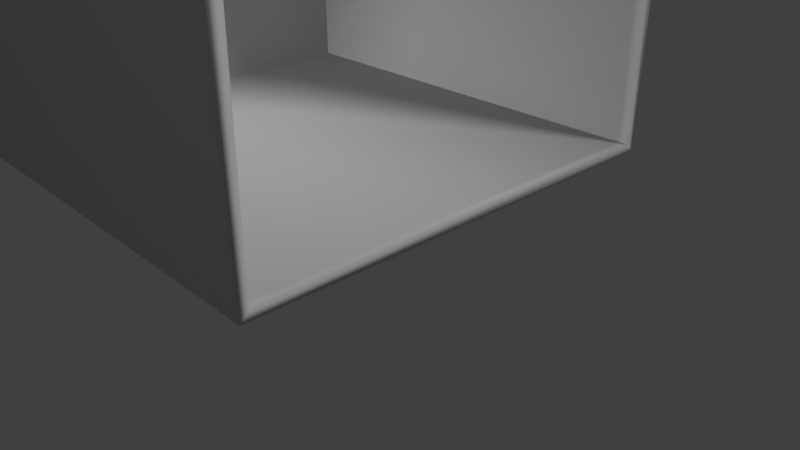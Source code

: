# Source: GothicChurch.blend  (saved by Blender 2.79.0; exported with 4.5.12 LTS)
import bpy
from mathutils import Matrix  # noqa: F401  (used for matrix-valued properties, if any)

bpy.ops.wm.read_factory_settings(use_empty=True)
scene = bpy.context.scene
scene.name = 'Scene'

# ---- collections
col_collection_1 = bpy.data.collections.new('Collection 1'); scene.collection.children.link(col_collection_1)
col_collection_2 = bpy.data.collections.new('Collection 2'); scene.collection.children.link(col_collection_2)
col_collection_2.hide_render = True
col_collection_2.hide_viewport = True

# ---- world
world_world = bpy.data.worlds.new('World'); scene.world = world_world
world_world.color = (0.05088, 0.05088, 0.05088)
world_world.use_sun_shadow = False
world_world.sun_shadow_jitter_overblur = 0.0
world_world.cycles.sampling_method = 'MANUAL'

# ---- cameras
cam_camera = bpy.data.cameras.new('Camera')
cam_camera.clip_end = 100.0
cam_camera.lens = 35.0
cam_camera.sensor_width = 32.0
cam_camera.sensor_height = 18.0
cam_camera.ortho_scale = 7.314
cam_camera.dof.focus_distance = 0.0
cam_camera.dof.aperture_fstop = 128.0

# ---- lights
light_lamp = bpy.data.lights.new('Lamp', 'SUN')
light_lamp.transmission_factor = 0.0
light_lamp.cutoff_distance = 30.0
light_lamp.angle = 0.1993
light_lamp.energy = 1.0
light_lamp.shadow_buffer_clip_start = 1.001
light_lamp.shadow_soft_size = 0.1
light_lamp.shadow_cascade_max_distance = 1000.0

# ---- meshes
me_church_vault_8x8_002 = bpy.data.meshes.new('Church_Vault_8x8.002')
me_church_vault_8x8_002.from_pydata([(4.768e-07, -3.999, 15.99), (4.768e-07, -0.2006, 9.154), (4.768e-07, -1.191, 12.31), (4.768e-07, -1.905, 13.51), (4.768e-07, -2.522, 14.34), (4.768e-07, -2.955, 14.89), (4.768e-07, -3.261, 15.29), (4.768e-07, -3.564, 15.65), (4.768e-07, -3.872, 15.95), (4.768e-07, -0.5843, 10.72), (2.384e-07, -4.001, 15.99), (4.768e-07, -7.799, 9.154), (4.768e-07, -6.809, 12.31), (4.768e-07, -6.095, 13.51), (4.768e-07, -5.478, 14.34), (4.768e-07, -5.045, 14.89), (4.768e-07, -4.739, 15.29), (2.384e-07, -4.436, 15.65), (2.384e-07, -4.128, 15.95), (4.768e-07, -7.416, 10.72), (-8.0, -3.999, 15.99), (-8.0, -0.2006, 9.154), (-8.0, -1.191, 12.31), (-8.0, -1.905, 13.51), (-8.0, -2.522, 14.34), (-8.0, -2.955, 14.89), (-8.0, -3.261, 15.29), (-8.0, -3.564, 15.65), (-8.0, -3.872, 15.95), (-8.0, -0.5843, 10.72), (-8.0, -4.001, 15.99), (-8.0, -7.799, 9.154), (-8.0, -6.809, 12.31), (-8.0, -6.095, 13.51), (-8.0, -5.478, 14.34), (-8.0, -5.045, 14.89), (-8.0, -4.739, 15.29), (-8.0, -4.436, 15.65), (-8.0, -4.128, 15.95), (-8.0, -7.416, 10.72), (-6.095, -1.905, 13.51), (-7.416, -0.5843, 10.72), (-7.416, -7.416, 10.72), (-7.799, -0.2006, 9.154), (-7.799, -7.799, 9.154), (-5.045, -2.955, 14.89), (-5.045, -5.045, 14.89), (-4.436, -3.564, 15.65), (-4.436, -4.436, 15.65), (-4.739, -3.261, 15.29), (-4.739, -4.739, 15.29), (-3.999, -3.999, 15.99), (-3.999, -4.001, 15.99), (-3.872, -3.872, 15.95), (-3.872, -4.128, 15.95), (-4.001, -3.999, 15.99), (-4.001, -4.001, 15.99), (-4.128, -3.872, 15.95), (-4.128, -4.128, 15.95), (-3.564, -4.436, 15.65), (-3.261, -3.261, 15.29), (-2.955, -2.955, 14.89), (-2.955, -5.045, 14.89), (-1.905, -1.905, 13.51), (-2.522, -2.522, 14.34), (-0.5843, -0.5843, 10.72), (-0.5843, -7.416, 10.72), (-1.191, -1.191, 12.31), (-1.191, -6.809, 12.31), (-0.2006, -0.2006, 9.154), (-0.2006, -7.799, 9.154), (-4.001, 9.537e-07, 15.99), (-7.799, 7.153e-07, 9.154), (-6.809, 7.153e-07, 12.31), (-6.095, 9.537e-07, 13.51), (-5.478, 9.537e-07, 14.34), (-5.045, 9.537e-07, 14.89), (-4.739, 9.537e-07, 15.29), (-4.436, 9.537e-07, 15.65), (-4.128, 9.537e-07, 15.95), (-7.416, 7.153e-07, 10.72), (-3.999, 9.537e-07, 15.99), (-0.2006, 9.537e-07, 9.154), (-1.191, 9.537e-07, 12.31), (-1.905, 9.537e-07, 13.51), (-2.522, 9.537e-07, 14.34), (-2.955, 9.537e-07, 14.89), (-3.261, 9.537e-07, 15.29), (-3.564, 9.537e-07, 15.65), (-3.872, 9.537e-07, 15.95), (-0.5843, 9.537e-07, 10.72), (-4.001, -8.0, 15.99), (-7.799, -8.0, 9.154), (-6.809, -8.0, 12.31), (-6.095, -8.0, 13.51), (-5.478, -8.0, 14.34), (-5.045, -8.0, 14.89), (-4.739, -8.0, 15.29), (-4.436, -8.0, 15.65), (-4.128, -8.0, 15.95), (-7.416, -8.0, 10.72), (-3.999, -8.0, 15.99), (-0.2006, -8.0, 9.154), (-1.191, -8.0, 12.31), (-1.905, -8.0, 13.51), (-2.522, -8.0, 14.34), (-2.955, -8.0, 14.89), (-3.261, -8.0, 15.29), (-3.564, -8.0, 15.65), (-3.872, -8.0, 15.95), (-0.5843, -8.0, 10.72), (-6.095, -6.095, 13.51), (-1.905, -6.095, 13.51), (-6.809, -6.809, 12.31), (-5.478, -5.478, 14.34), (-2.522, -5.478, 14.34), (-3.261, -4.739, 15.29), (-3.564, -3.564, 15.65), (-5.478, -2.522, 14.34), (-6.809, -1.191, 12.31), (0.0, 9.537e-07, -0.2), (0.0, -8.0, -0.2), (-8.0, -8.0, -0.2), (-8.0, 9.537e-07, -0.2), (0.0, 9.537e-07, 8.0), (0.0, -8.0, 8.0), (-8.0, -8.0, 8.0), (-8.0, 9.537e-07, 8.0), (0.2, 9.537e-07, -0.2), (0.2, -8.0, -0.2), (0.2, 9.537e-07, 8.0), (0.2, -8.0, 8.0), (4.768e-07, -4.066, 15.81), (4.768e-07, -0.3963, 9.113), (4.768e-07, -1.371, 12.22), (4.768e-07, -2.071, 13.39), (4.768e-07, -2.681, 14.21), (4.768e-07, -3.114, 14.77), (4.768e-07, -3.417, 15.17), (4.768e-07, -3.71, 15.52), (4.768e-07, -3.977, 15.78), (4.768e-07, -0.7752, 10.66), (2.384e-07, -3.934, 15.81), (4.768e-07, -7.604, 9.113), (4.768e-07, -6.629, 12.22), (4.768e-07, -5.929, 13.39), (4.768e-07, -5.319, 14.21), (4.768e-07, -4.886, 14.77), (4.768e-07, -4.583, 15.17), (2.384e-07, -4.29, 15.52), (2.384e-07, -4.023, 15.78), (4.768e-07, -7.225, 10.66), (-7.826, -4.032, 15.9), (-7.86, -0.3404, 9.125), (-7.862, -1.322, 12.25), (-7.861, -2.024, 13.43), (-7.859, -2.635, 14.25), (-7.859, -3.067, 14.8), (-7.86, -3.372, 15.2), (-7.861, -3.669, 15.56), (-7.867, -3.951, 15.82), (-7.861, -0.7219, 10.68), (-7.826, -3.968, 15.9), (-7.86, -7.66, 9.125), (-7.862, -6.678, 12.25), (-7.861, -5.976, 13.43), (-7.859, -5.365, 14.25), (-7.859, -4.933, 14.8), (-7.86, -4.628, 15.2), (-7.861, -4.331, 15.56), (-7.867, -4.049, 15.82), (-7.861, -7.278, 10.68), (-5.994, -2.006, 13.37), (-7.287, -0.7128, 10.64), (-7.287, -7.287, 10.64), (-7.664, -0.3359, 9.096), (-7.664, -7.664, 9.096), (-4.949, -3.051, 14.74), (-4.949, -4.949, 14.74), (-4.353, -3.647, 15.49), (-4.353, -4.353, 15.49), (-4.646, -3.354, 15.14), (-4.646, -4.646, 15.14), (-4.034, -4.034, 15.8), (-4.034, -3.966, 15.8), (-3.919, -3.919, 15.76), (-3.919, -4.081, 15.76), (-3.966, -4.034, 15.8), (-3.966, -3.966, 15.8), (-4.081, -3.919, 15.76), (-4.081, -4.081, 15.76), (-3.647, -4.353, 15.49), (-3.354, -3.354, 15.14), (-3.051, -3.051, 14.74), (-3.051, -4.949, 14.74), (-2.006, -2.006, 13.37), (-2.618, -2.618, 14.19), (-0.7129, -0.7128, 10.64), (-0.7128, -7.287, 10.64), (-1.306, -1.306, 12.19), (-1.306, -6.694, 12.19), (-0.3359, -0.3359, 9.096), (-0.3359, -7.664, 9.096), (-3.968, -0.1744, 15.9), (-7.66, -0.1399, 9.125), (-6.678, -0.1376, 12.25), (-5.976, -0.1392, 13.43), (-5.365, -0.1408, 14.25), (-4.933, -0.141, 14.8), (-4.628, -0.1403, 15.2), (-4.331, -0.139, 15.56), (-4.049, -0.1327, 15.82), (-7.278, -0.1387, 10.68), (-4.032, -0.1744, 15.9), (-0.3404, -0.1399, 9.125), (-1.322, -0.1376, 12.25), (-2.024, -0.1392, 13.43), (-2.635, -0.1408, 14.25), (-3.067, -0.141, 14.8), (-3.372, -0.1403, 15.2), (-3.669, -0.139, 15.56), (-3.951, -0.1327, 15.82), (-0.7219, -0.1387, 10.68), (-3.968, -7.826, 15.9), (-7.66, -7.86, 9.125), (-6.678, -7.862, 12.25), (-5.976, -7.861, 13.43), (-5.365, -7.859, 14.25), (-4.933, -7.859, 14.8), (-4.628, -7.86, 15.2), (-4.331, -7.861, 15.56), (-4.049, -7.867, 15.82), (-7.278, -7.861, 10.68), (-4.032, -7.826, 15.9), (-0.3404, -7.86, 9.125), (-1.322, -7.862, 12.25), (-2.024, -7.861, 13.43), (-2.635, -7.859, 14.25), (-3.067, -7.859, 14.8), (-3.372, -7.86, 15.2), (-3.669, -7.861, 15.56), (-3.951, -7.867, 15.82), (-0.7219, -7.861, 10.68), (-5.994, -5.994, 13.37), (-2.006, -5.994, 13.37), (-6.694, -6.694, 12.19), (-5.382, -5.382, 14.19), (-2.618, -5.382, 14.19), (-3.354, -4.646, 15.14), (-3.647, -3.647, 15.49), (-5.382, -2.618, 14.19), (-6.694, -1.306, 12.19), (0.0, -0.1414, -0.05858), (0.0, -7.859, -0.05858), (-7.885, -7.885, -0.08453), (-7.885, -0.1155, -0.08453), (-0.007093, -0.1999, 7.998), (-0.007093, -7.8, 7.998), (-7.859, -7.859, 7.997), (-7.859, -0.1414, 7.997), (0.2, -0.1414, -0.05858), (0.2, -7.859, -0.05858), (0.2, -0.2, 8.0), (0.2, -7.8, 8.0)], [(0, 10), (132, 142)], [(12, 13, 112, 68), (4, 64, 61, 5), (13, 14, 115, 112), (5, 61, 60, 6), (14, 15, 62, 115), (6, 60, 117, 7), (8, 53, 51, 0), (15, 16, 116, 62), (7, 117, 53, 8), (16, 17, 59, 116), (1, 69, 65, 9), (9, 65, 67, 2), (17, 18, 54, 59), (18, 10, 52, 54), (2, 67, 63, 3), (11, 19, 66, 70), (19, 12, 68, 66), (3, 63, 64, 4), (48, 58, 38, 37), (41, 29, 22, 119), (45, 25, 26, 49), (43, 21, 29, 41), (49, 26, 27, 47), (50, 48, 37, 36), (46, 50, 36, 35), (114, 46, 35, 34), (127, 21, 43), (69, 1, 124), (58, 56, 30, 38), (42, 113, 32, 39), (113, 111, 33, 32), (111, 114, 34, 33), (44, 42, 39, 31), (47, 27, 28, 57), (118, 24, 25, 45), (57, 28, 20, 55), (40, 23, 24, 118), (126, 44, 31), (70, 125, 11), (119, 22, 23, 40), (83, 84, 63, 67), (75, 118, 45, 76), (84, 85, 64, 63), (76, 45, 49, 77), (85, 86, 61, 64), (77, 49, 47, 78), (79, 57, 55, 71), (86, 87, 60, 61), (78, 47, 57, 79), (87, 88, 117, 60), (72, 43, 41, 80), (80, 41, 119, 73), (88, 89, 53, 117), (89, 81, 51, 53), (73, 119, 40, 74), (82, 90, 65, 69), (90, 83, 67, 65), (74, 40, 118, 75), (59, 54, 109, 108), (42, 100, 93, 113), (46, 96, 97, 50), (44, 92, 100, 42), (50, 97, 98, 48), (116, 59, 108, 107), (62, 116, 107, 106), (115, 62, 106, 105), (126, 92, 44), (43, 72, 127), (54, 52, 101, 109), (66, 68, 103, 110), (68, 112, 104, 103), (112, 115, 105, 104), (70, 66, 110, 102), (48, 98, 99, 58), (114, 95, 96, 46), (58, 99, 91, 56), (111, 94, 95, 114), (125, 70, 102), (69, 124, 82), (113, 93, 94, 111), (121, 125, 126, 122), (123, 127, 124, 120), (122, 126, 127, 123), (91, 99, 98, 97, 96, 95, 94, 93, 100, 92, 126, 125, 102, 110, 103, 104, 105, 106, 107, 108, 109, 101), (120, 121, 122, 123), (71, 81, 89, 88, 87, 86, 85, 84, 83, 90, 82, 124, 127, 72, 80, 73, 74, 75, 76, 77, 78, 79), (20, 28, 27, 26, 25, 24, 23, 22, 29, 21, 127, 126, 31, 39, 32, 33, 34, 35, 36, 37, 38, 30), (120, 124, 130, 128), (125, 121, 129, 131), (121, 120, 128, 129), (144, 200, 244, 145), (136, 137, 193, 196), (145, 244, 247, 146), (137, 138, 192, 193), (146, 247, 194, 147), (138, 139, 249, 192), (140, 132, 183, 185), (147, 194, 248, 148), (139, 140, 185, 249), (148, 248, 191, 149), (133, 141, 197, 201), (141, 134, 199, 197), (149, 191, 186, 150), (150, 186, 184, 142), (134, 135, 195, 199), (143, 202, 198, 151), (151, 198, 200, 144), (135, 136, 196, 195), (180, 169, 170, 190), (173, 251, 154, 161), (177, 181, 158, 157), (175, 173, 161, 153), (181, 179, 159, 158), (182, 168, 169, 180), (178, 167, 168, 182), (246, 166, 167, 178), (259, 175, 153), (201, 256, 133), (190, 170, 162, 188), (174, 171, 164, 245), (245, 164, 165, 243), (243, 165, 166, 246), (176, 163, 171, 174), (179, 189, 160, 159), (250, 177, 157, 156), (189, 187, 152, 160), (172, 250, 156, 155), (258, 163, 176), (202, 143, 257), (251, 172, 155, 154), (215, 199, 195, 216), (207, 208, 177, 250), (216, 195, 196, 217), (208, 209, 181, 177), (217, 196, 193, 218), (209, 210, 179, 181), (211, 203, 187, 189), (218, 193, 192, 219), (210, 211, 189, 179), (219, 192, 249, 220), (204, 212, 173, 175), (212, 205, 251, 173), (220, 249, 185, 221), (221, 185, 183, 213), (205, 206, 172, 251), (214, 201, 197, 222), (222, 197, 199, 215), (206, 207, 250, 172), (191, 240, 241, 186), (174, 245, 225, 232), (178, 182, 229, 228), (176, 174, 232, 224), (182, 180, 230, 229), (248, 239, 240, 191), (194, 238, 239, 248), (247, 237, 238, 194), (258, 176, 224), (175, 259, 204), (186, 241, 233, 184), (198, 242, 235, 200), (200, 235, 236, 244), (244, 236, 237, 247), (202, 234, 242, 198), (180, 190, 231, 230), (246, 178, 228, 227), (190, 188, 223, 231), (243, 246, 227, 226), (257, 234, 202), (201, 214, 256), (245, 243, 226, 225), (253, 254, 258, 257), (255, 252, 256, 259), (254, 255, 259, 258), (223, 233, 241, 240, 239, 238, 237, 236, 235, 242, 234, 257, 258, 224, 232, 225, 226, 227, 228, 229, 230, 231), (252, 255, 254, 253), (203, 211, 210, 209, 208, 207, 206, 205, 212, 204, 259, 256, 214, 222, 215, 216, 217, 218, 219, 220, 221, 213), (152, 162, 170, 169, 168, 167, 166, 165, 164, 171, 163, 258, 259, 153, 161, 154, 155, 156, 157, 158, 159, 160), (252, 260, 262, 256), (257, 263, 261, 253), (253, 261, 260, 252), (8, 0, 132, 140), (9, 2, 134, 141), (2, 3, 135, 134), (3, 4, 136, 135), (4, 5, 137, 136), (5, 6, 138, 137), (6, 7, 139, 138), (7, 8, 140, 139), (1, 9, 141, 133), (10, 18, 150, 142), (12, 19, 151, 144), (13, 12, 144, 145), (14, 13, 145, 146), (15, 14, 146, 147), (16, 15, 147, 148), (17, 16, 148, 149), (18, 17, 149, 150), (19, 11, 143, 151), (55, 20, 152, 187), (30, 56, 188, 162), (52, 10, 142, 184), (0, 51, 183, 132), (91, 101, 233, 223), (56, 91, 223, 188), (101, 52, 184, 233), (51, 81, 213, 183), (71, 55, 187, 203), (11, 125, 257, 143), (124, 1, 133, 256), (81, 71, 203, 213), (20, 30, 162, 152), (129, 128, 260, 261), (131, 129, 261, 263), (128, 130, 262, 260), (130, 124, 256, 262), (125, 131, 263, 257)])
me_church_vault_8x8_002.polygons.foreach_set('use_smooth', [True] * 216)
me_church_vault_8x8_002.use_remesh_preserve_volume = False
me_church_vault_8x8_002.use_remesh_preserve_attributes = False
me_church_vault_8x8_002.use_mirror_vertex_groups = False
me_church_vault_8x8_002.update()
me_church_floor_4x4x0_2 = bpy.data.meshes.new('Church_Floor_4x4x0,2')
me_church_floor_4x4x0_2.from_pydata([], [], [])
me_church_floor_4x4x0_2.update()
me_church_floor_2x4x0_2 = bpy.data.meshes.new('Church_Floor_2x4x0,2')
me_church_floor_2x4x0_2.from_pydata([], [], [])
me_church_floor_2x4x0_2.update()
me_church_door_4x4x0_2 = bpy.data.meshes.new('Church_Door_4x4x0,2')
me_church_door_4x4x0_2.from_pydata([], [], [])
me_church_door_4x4x0_2.update()
me_church_window_4x4x0_2 = bpy.data.meshes.new('Church_Window_4x4x0,2')
me_church_window_4x4x0_2.from_pydata([], [], [])
me_church_window_4x4x0_2.update()
me_church_wall_4x4x0_2 = bpy.data.meshes.new('Church_Wall_4x4x0,2')
me_church_wall_4x4x0_2.from_pydata([], [], [])
me_church_wall_4x4x0_2.update()
me_church_vault_8x8 = bpy.data.meshes.new('Church_Vault_8x8')
me_church_vault_8x8.from_pydata([], [], [])
me_church_vault_8x8.update()
me_church_floor_1x4x0_2 = bpy.data.meshes.new('Church_Floor_1x4x0,2')
me_church_floor_1x4x0_2.from_pydata([], [], [])
me_church_floor_1x4x0_2.update()
me_church_floor_2x2x0_2 = bpy.data.meshes.new('Church_Floor_2x2x0,2')
me_church_floor_2x2x0_2.from_pydata([], [], [])
me_church_floor_2x2x0_2.update()

# ---- objects
ob_church = bpy.data.objects.new('Church', None)
ob_chancel = bpy.data.objects.new('Chancel', None)
ob_church_vault_8x8_proxy_009 = bpy.data.objects.new('Church_Vault_8x8_proxy.009', me_church_vault_8x8_002)
ob_nave = bpy.data.objects.new('Nave', None)
ob_nave_walls = bpy.data.objects.new('Nave Walls', None)
ob_nave_ceilings = bpy.data.objects.new('Nave Ceilings', None)
ob_nave_floors = bpy.data.objects.new('Nave Floors', None)
ob_church_floor_4x4x0_2_proxy_028 = bpy.data.objects.new('Church_Floor_4x4x0,2_proxy.028', me_church_floor_4x4x0_2)
ob_church_floor_4x4x0_2_proxy_027 = bpy.data.objects.new('Church_Floor_4x4x0,2_proxy.027', me_church_floor_4x4x0_2)
ob_church_floor_4x4x0_2_proxy_026 = bpy.data.objects.new('Church_Floor_4x4x0,2_proxy.026', me_church_floor_4x4x0_2)
ob_church_floor_4x4x0_2_proxy_025 = bpy.data.objects.new('Church_Floor_4x4x0,2_proxy.025', me_church_floor_4x4x0_2)
ob_church_floor_4x4x0_2_proxy_024 = bpy.data.objects.new('Church_Floor_4x4x0,2_proxy.024', me_church_floor_4x4x0_2)
ob_church_floor_4x4x0_2_proxy_023 = bpy.data.objects.new('Church_Floor_4x4x0,2_proxy.023', me_church_floor_4x4x0_2)
ob_church_floor_4x4x0_2_proxy_022 = bpy.data.objects.new('Church_Floor_4x4x0,2_proxy.022', me_church_floor_4x4x0_2)
ob_church_floor_4x4x0_2_proxy_021 = bpy.data.objects.new('Church_Floor_4x4x0,2_proxy.021', me_church_floor_4x4x0_2)
ob_church_floor_4x4x0_2_proxy_020 = bpy.data.objects.new('Church_Floor_4x4x0,2_proxy.020', me_church_floor_4x4x0_2)
ob_church_floor_4x4x0_2_proxy_019 = bpy.data.objects.new('Church_Floor_4x4x0,2_proxy.019', me_church_floor_4x4x0_2)
ob_church_floor_4x4x0_2_proxy_018 = bpy.data.objects.new('Church_Floor_4x4x0,2_proxy.018', me_church_floor_4x4x0_2)
ob_church_floor_4x4x0_2_proxy_017 = bpy.data.objects.new('Church_Floor_4x4x0,2_proxy.017', me_church_floor_4x4x0_2)
ob_aisles = bpy.data.objects.new('Aisles', None)
ob_west_aisle = bpy.data.objects.new('West Aisle', None)
ob_west_aisle_ceilings = bpy.data.objects.new('West Aisle Ceilings', None)
ob_church_floor_4x4x0_2_proxy_051 = bpy.data.objects.new('Church_Floor_4x4x0,2_proxy.051', me_church_floor_4x4x0_2)
ob_church_floor_4x4x0_2_proxy_050 = bpy.data.objects.new('Church_Floor_4x4x0,2_proxy.050', me_church_floor_4x4x0_2)
ob_church_floor_4x4x0_2_proxy_049 = bpy.data.objects.new('Church_Floor_4x4x0,2_proxy.049', me_church_floor_4x4x0_2)
ob_church_floor_4x4x0_2_proxy_048 = bpy.data.objects.new('Church_Floor_4x4x0,2_proxy.048', me_church_floor_4x4x0_2)
ob_church_floor_4x4x0_2_proxy_047 = bpy.data.objects.new('Church_Floor_4x4x0,2_proxy.047', me_church_floor_4x4x0_2)
ob_church_floor_4x4x0_2_proxy_046 = bpy.data.objects.new('Church_Floor_4x4x0,2_proxy.046', me_church_floor_4x4x0_2)
ob_west_aisle_floors = bpy.data.objects.new('West Aisle Floors', None)
ob_church_floor_2x4x0_2_proxy_029 = bpy.data.objects.new('Church_Floor_2x4x0,2_proxy.029', me_church_floor_2x4x0_2)
ob_church_floor_4x4x0_2_proxy_011 = bpy.data.objects.new('Church_Floor_4x4x0,2_proxy.011', me_church_floor_4x4x0_2)
ob_church_floor_4x4x0_2_proxy_010 = bpy.data.objects.new('Church_Floor_4x4x0,2_proxy.010', me_church_floor_4x4x0_2)
ob_church_floor_4x4x0_2_proxy_009 = bpy.data.objects.new('Church_Floor_4x4x0,2_proxy.009', me_church_floor_4x4x0_2)
ob_church_floor_4x4x0_2_proxy_008 = bpy.data.objects.new('Church_Floor_4x4x0,2_proxy.008', me_church_floor_4x4x0_2)
ob_church_floor_4x4x0_2_proxy_007 = bpy.data.objects.new('Church_Floor_4x4x0,2_proxy.007', me_church_floor_4x4x0_2)
ob_church_floor_2x4x0_2_proxy_027 = bpy.data.objects.new('Church_Floor_2x4x0,2_proxy.027', me_church_floor_2x4x0_2)
ob_church_floor_4x4x0_2_proxy_005 = bpy.data.objects.new('Church_Floor_4x4x0,2_proxy.005', me_church_floor_4x4x0_2)
ob_west_aisle_walls = bpy.data.objects.new('West Aisle Walls', None)
ob_west_aisle_door_walls = bpy.data.objects.new('West Aisle Door Walls', None)
ob_church_door_4x4x0_2_proxy_004 = bpy.data.objects.new('Church_Door_4x4x0,2_proxy.004', me_church_door_4x4x0_2)
ob_west_aisle_window_walls = bpy.data.objects.new('West Aisle Window Walls', None)
ob_church_window_4x4x0_2_proxy_020 = bpy.data.objects.new('Church_Window_4x4x0,2_proxy.020', me_church_window_4x4x0_2)
ob_church_window_4x4x0_2_proxy_019 = bpy.data.objects.new('Church_Window_4x4x0,2_proxy.019', me_church_window_4x4x0_2)
ob_church_window_4x4x0_2_proxy_018 = bpy.data.objects.new('Church_Window_4x4x0,2_proxy.018', me_church_window_4x4x0_2)
ob_church_window_4x4x0_2_proxy_012 = bpy.data.objects.new('Church_Window_4x4x0,2_proxy.012', me_church_window_4x4x0_2)
ob_church_window_4x4x0_2_proxy_011 = bpy.data.objects.new('Church_Window_4x4x0,2_proxy.011', me_church_window_4x4x0_2)
ob_west_aisle_flat_walls = bpy.data.objects.new('West Aisle Flat Walls', None)
ob_church_wall_4x4x0_2_proxy_016 = bpy.data.objects.new('Church_Wall_4x4x0,2_proxy.016', me_church_wall_4x4x0_2)
ob_church_wall_4x4x0_2_proxy_033 = bpy.data.objects.new('Church_Wall_4x4x0,2_proxy.033', me_church_wall_4x4x0_2)
ob_church_wall_4x4x0_2_proxy_032 = bpy.data.objects.new('Church_Wall_4x4x0,2_proxy.032', me_church_wall_4x4x0_2)
ob_church_wall_4x4x0_2_proxy_031 = bpy.data.objects.new('Church_Wall_4x4x0,2_proxy.031', me_church_wall_4x4x0_2)
ob_church_wall_4x4x0_2_proxy_030 = bpy.data.objects.new('Church_Wall_4x4x0,2_proxy.030', me_church_wall_4x4x0_2)
ob_church_wall_4x4x0_2_proxy_017 = bpy.data.objects.new('Church_Wall_4x4x0,2_proxy.017', me_church_wall_4x4x0_2)
ob_church_floor_2x4x0_2_proxy_008 = bpy.data.objects.new('Church_Floor_2x4x0,2_proxy.008', me_church_floor_2x4x0_2)
ob_church_floor_2x4x0_2_proxy_007 = bpy.data.objects.new('Church_Floor_2x4x0,2_proxy.007', me_church_floor_2x4x0_2)
ob_church_floor_2x4x0_2_proxy_006 = bpy.data.objects.new('Church_Floor_2x4x0,2_proxy.006', me_church_floor_2x4x0_2)
ob_church_floor_2x4x0_2_proxy_002 = bpy.data.objects.new('Church_Floor_2x4x0,2_proxy.002', me_church_floor_2x4x0_2)
ob_church_floor_2x4x0_2_proxy_005 = bpy.data.objects.new('Church_Floor_2x4x0,2_proxy.005', me_church_floor_2x4x0_2)
ob_church_floor_2x4x0_2_proxy_004 = bpy.data.objects.new('Church_Floor_2x4x0,2_proxy.004', me_church_floor_2x4x0_2)
ob_church_floor_2x4x0_2_proxy_003 = bpy.data.objects.new('Church_Floor_2x4x0,2_proxy.003', me_church_floor_2x4x0_2)
ob_church_floor_2x4x0_2_proxy_001 = bpy.data.objects.new('Church_Floor_2x4x0,2_proxy.001', me_church_floor_2x4x0_2)
ob_west_aisle_corner_walls = bpy.data.objects.new('West Aisle Corner Walls', None)
ob_east_aisle = bpy.data.objects.new('East Aisle', None)
ob_east_aisle_ceilings = bpy.data.objects.new('East Aisle Ceilings', None)
ob_church_floor_4x4x0_2_proxy_045 = bpy.data.objects.new('Church_Floor_4x4x0,2_proxy.045', me_church_floor_4x4x0_2)
ob_church_floor_4x4x0_2_proxy_044 = bpy.data.objects.new('Church_Floor_4x4x0,2_proxy.044', me_church_floor_4x4x0_2)
ob_church_floor_4x4x0_2_proxy_043 = bpy.data.objects.new('Church_Floor_4x4x0,2_proxy.043', me_church_floor_4x4x0_2)
ob_church_floor_4x4x0_2_proxy_042 = bpy.data.objects.new('Church_Floor_4x4x0,2_proxy.042', me_church_floor_4x4x0_2)
ob_church_floor_4x4x0_2_proxy_041 = bpy.data.objects.new('Church_Floor_4x4x0,2_proxy.041', me_church_floor_4x4x0_2)
ob_church_floor_4x4x0_2_proxy_040 = bpy.data.objects.new('Church_Floor_4x4x0,2_proxy.040', me_church_floor_4x4x0_2)
ob_east_aisle_floors = bpy.data.objects.new('East Aisle Floors', None)
ob_church_floor_4x4x0_2_proxy_016 = bpy.data.objects.new('Church_Floor_4x4x0,2_proxy.016', me_church_floor_4x4x0_2)
ob_church_floor_4x4x0_2_proxy_015 = bpy.data.objects.new('Church_Floor_4x4x0,2_proxy.015', me_church_floor_4x4x0_2)
ob_church_floor_4x4x0_2_proxy_014 = bpy.data.objects.new('Church_Floor_4x4x0,2_proxy.014', me_church_floor_4x4x0_2)
ob_church_floor_4x4x0_2_proxy_013 = bpy.data.objects.new('Church_Floor_4x4x0,2_proxy.013', me_church_floor_4x4x0_2)
ob_church_floor_4x4x0_2_proxy_012 = bpy.data.objects.new('Church_Floor_4x4x0,2_proxy.012', me_church_floor_4x4x0_2)
ob_church_floor_4x4x0_2_proxy_006 = bpy.data.objects.new('Church_Floor_4x4x0,2_proxy.006', me_church_floor_4x4x0_2)
ob_east_aisle_walls = bpy.data.objects.new('East Aisle Walls', None)
ob_east_aisle_door_walls = bpy.data.objects.new('East Aisle Door Walls', None)
ob_east_aisle_corner_walls = bpy.data.objects.new('East Aisle Corner Walls', None)
ob_east_aisle_window_walls = bpy.data.objects.new('East Aisle Window Walls', None)
ob_church_window_4x4x0_2_proxy_022 = bpy.data.objects.new('Church_Window_4x4x0,2_proxy.022', me_church_window_4x4x0_2)
ob_church_window_4x4x0_2_proxy_021 = bpy.data.objects.new('Church_Window_4x4x0,2_proxy.021', me_church_window_4x4x0_2)
ob_church_window_4x4x0_2_proxy_017 = bpy.data.objects.new('Church_Window_4x4x0,2_proxy.017', me_church_window_4x4x0_2)
ob_church_window_4x4x0_2_proxy_016 = bpy.data.objects.new('Church_Window_4x4x0,2_proxy.016', me_church_window_4x4x0_2)
ob_church_window_4x4x0_2_proxy_015 = bpy.data.objects.new('Church_Window_4x4x0,2_proxy.015', me_church_window_4x4x0_2)
ob_church_window_4x4x0_2_proxy_014 = bpy.data.objects.new('Church_Window_4x4x0,2_proxy.014', me_church_window_4x4x0_2)
ob_church_window_4x4x0_2_proxy_013 = bpy.data.objects.new('Church_Window_4x4x0,2_proxy.013', me_church_window_4x4x0_2)
ob_east_aisle_flat_walls = bpy.data.objects.new('East Aisle Flat Walls', None)
ob_church_wall_4x4x0_2_proxy_020 = bpy.data.objects.new('Church_Wall_4x4x0,2_proxy.020', me_church_wall_4x4x0_2)
ob_church_wall_4x4x0_2_proxy_019 = bpy.data.objects.new('Church_Wall_4x4x0,2_proxy.019', me_church_wall_4x4x0_2)
ob_church_wall_4x4x0_2_proxy_018 = bpy.data.objects.new('Church_Wall_4x4x0,2_proxy.018', me_church_wall_4x4x0_2)
ob_church_wall_4x4x0_2_proxy_015 = bpy.data.objects.new('Church_Wall_4x4x0,2_proxy.015', me_church_wall_4x4x0_2)
ob_church_wall_4x4x0_2_proxy_014 = bpy.data.objects.new('Church_Wall_4x4x0,2_proxy.014', me_church_wall_4x4x0_2)
ob_church_wall_4x4x0_2_proxy_013 = bpy.data.objects.new('Church_Wall_4x4x0,2_proxy.013', me_church_wall_4x4x0_2)
ob_church_wall_4x4x0_2_proxy_012 = bpy.data.objects.new('Church_Wall_4x4x0,2_proxy.012', me_church_wall_4x4x0_2)
ob_transept = bpy.data.objects.new('Transept', None)
ob_east_transept = bpy.data.objects.new('East Transept', None)
ob_east_transept_ceilings = bpy.data.objects.new('East Transept Ceilings', None)
ob_east_transept_floors = bpy.data.objects.new('East Transept Floors', None)
ob_church_floor_4x4x0_2_proxy_039 = bpy.data.objects.new('Church_Floor_4x4x0,2_proxy.039', me_church_floor_4x4x0_2)
ob_church_floor_4x4x0_2_proxy_038 = bpy.data.objects.new('Church_Floor_4x4x0,2_proxy.038', me_church_floor_4x4x0_2)
ob_church_floor_4x4x0_2_proxy_035 = bpy.data.objects.new('Church_Floor_4x4x0,2_proxy.035', me_church_floor_4x4x0_2)
ob_church_floor_4x4x0_2_proxy_034 = bpy.data.objects.new('Church_Floor_4x4x0,2_proxy.034', me_church_floor_4x4x0_2)
ob_church_floor_4x4x0_2_proxy_033 = bpy.data.objects.new('Church_Floor_4x4x0,2_proxy.033', me_church_floor_4x4x0_2)
ob_church_floor_4x4x0_2_proxy_029 = bpy.data.objects.new('Church_Floor_4x4x0,2_proxy.029', me_church_floor_4x4x0_2)
ob_east_transept_walls = bpy.data.objects.new('East Transept Walls', None)
ob_east_transept_corner_walls = bpy.data.objects.new('East Transept Corner Walls', None)
ob_east_transept_window_walls = bpy.data.objects.new('East Transept Window Walls', None)
ob_church_window_4x4x0_2_proxy_023 = bpy.data.objects.new('Church_Window_4x4x0,2_proxy.023', me_church_window_4x4x0_2)
ob_church_window_4x4x0_2_proxy_004 = bpy.data.objects.new('Church_Window_4x4x0,2_proxy.004', me_church_window_4x4x0_2)
ob_east_transept_door_walls = bpy.data.objects.new('East Transept Door Walls', None)
ob_east_transept_flat_walls = bpy.data.objects.new('East Transept Flat Walls', None)
ob_church_wall_4x4x0_2_proxy_011 = bpy.data.objects.new('Church_Wall_4x4x0,2_proxy.011', me_church_wall_4x4x0_2)
ob_church_wall_4x4x0_2_proxy_010 = bpy.data.objects.new('Church_Wall_4x4x0,2_proxy.010', me_church_wall_4x4x0_2)
ob_church_wall_4x4x0_2_proxy_009 = bpy.data.objects.new('Church_Wall_4x4x0,2_proxy.009', me_church_wall_4x4x0_2)
ob_church_wall_4x4x0_2_proxy_008 = bpy.data.objects.new('Church_Wall_4x4x0,2_proxy.008', me_church_wall_4x4x0_2)
ob_church_wall_4x4x0_2_proxy_007 = bpy.data.objects.new('Church_Wall_4x4x0,2_proxy.007', me_church_wall_4x4x0_2)
ob_church_wall_4x4x0_2_proxy_006 = bpy.data.objects.new('Church_Wall_4x4x0,2_proxy.006', me_church_wall_4x4x0_2)
ob_church_wall_4x4x0_2_proxy_005 = bpy.data.objects.new('Church_Wall_4x4x0,2_proxy.005', me_church_wall_4x4x0_2)
ob_church_wall_4x4x0_2_proxy_004 = bpy.data.objects.new('Church_Wall_4x4x0,2_proxy.004', me_church_wall_4x4x0_2)
ob_west_transept = bpy.data.objects.new('West Transept', None)
ob_west_transept_ceilings = bpy.data.objects.new('West Transept Ceilings', None)
ob_west_transept_floors = bpy.data.objects.new('West Transept Floors', None)
ob_church_floor_4x4x0_2_proxy_037 = bpy.data.objects.new('Church_Floor_4x4x0,2_proxy.037', me_church_floor_4x4x0_2)
ob_church_floor_4x4x0_2_proxy_036 = bpy.data.objects.new('Church_Floor_4x4x0,2_proxy.036', me_church_floor_4x4x0_2)
ob_church_floor_4x4x0_2_proxy_032 = bpy.data.objects.new('Church_Floor_4x4x0,2_proxy.032', me_church_floor_4x4x0_2)
ob_church_floor_4x4x0_2_proxy_031 = bpy.data.objects.new('Church_Floor_4x4x0,2_proxy.031', me_church_floor_4x4x0_2)
ob_church_floor_4x4x0_2_proxy_030 = bpy.data.objects.new('Church_Floor_4x4x0,2_proxy.030', me_church_floor_4x4x0_2)
ob_church_floor_4x4x0_2_proxy_002 = bpy.data.objects.new('Church_Floor_4x4x0,2_proxy.002', me_church_floor_4x4x0_2)
ob_west_transept_walls = bpy.data.objects.new('West Transept Walls', None)
ob_west_transept_corner_walls = bpy.data.objects.new('West Transept Corner Walls', None)
ob_west_transept_flat_walls = bpy.data.objects.new('West Transept Flat Walls', None)
ob_church_wall_4x4x0_2_proxy_029 = bpy.data.objects.new('Church_Wall_4x4x0,2_proxy.029', me_church_wall_4x4x0_2)
ob_church_wall_4x4x0_2_proxy_028 = bpy.data.objects.new('Church_Wall_4x4x0,2_proxy.028', me_church_wall_4x4x0_2)
ob_church_wall_4x4x0_2_proxy_027 = bpy.data.objects.new('Church_Wall_4x4x0,2_proxy.027', me_church_wall_4x4x0_2)
ob_church_wall_4x4x0_2_proxy_026 = bpy.data.objects.new('Church_Wall_4x4x0,2_proxy.026', me_church_wall_4x4x0_2)
ob_church_wall_4x4x0_2_proxy_025 = bpy.data.objects.new('Church_Wall_4x4x0,2_proxy.025', me_church_wall_4x4x0_2)
ob_church_wall_4x4x0_2_proxy_024 = bpy.data.objects.new('Church_Wall_4x4x0,2_proxy.024', me_church_wall_4x4x0_2)
ob_church_wall_4x4x0_2_proxy_023 = bpy.data.objects.new('Church_Wall_4x4x0,2_proxy.023', me_church_wall_4x4x0_2)
ob_church_wall_4x4x0_2_proxy_022 = bpy.data.objects.new('Church_Wall_4x4x0,2_proxy.022', me_church_wall_4x4x0_2)
ob_west_transept_window_walls = bpy.data.objects.new('West Transept Window Walls', None)
ob_church_window_4x4x0_2_proxy_009 = bpy.data.objects.new('Church_Window_4x4x0,2_proxy.009', me_church_window_4x4x0_2)
ob_church_window_4x4x0_2_proxy_002 = bpy.data.objects.new('Church_Window_4x4x0,2_proxy.002', me_church_window_4x4x0_2)
ob_west_transept_door_walls = bpy.data.objects.new('West Transept Door Walls', None)
ob_tower = bpy.data.objects.new('Tower', None)
ob_tower_vault = bpy.data.objects.new('Tower Vault', None)
ob_church_vault_8x8_proxy_001 = bpy.data.objects.new('Church_Vault_8x8_proxy.001', me_church_vault_8x8)
ob_tower_floors = bpy.data.objects.new('Tower Floors', None)
ob_tower_ceilings = bpy.data.objects.new('Tower Ceilings', None)
ob_tower_walls = bpy.data.objects.new('Tower Walls', None)
ob_tower_flat_walls = bpy.data.objects.new('Tower Flat Walls', None)
ob_church_wall_4x4x0_2_proxy_040 = bpy.data.objects.new('Church_Wall_4x4x0,2_proxy.040', me_church_wall_4x4x0_2)
ob_church_wall_4x4x0_2_proxy_039 = bpy.data.objects.new('Church_Wall_4x4x0,2_proxy.039', me_church_wall_4x4x0_2)
ob_church_wall_4x4x0_2_proxy_038 = bpy.data.objects.new('Church_Wall_4x4x0,2_proxy.038', me_church_wall_4x4x0_2)
ob_church_wall_4x4x0_2_proxy_037 = bpy.data.objects.new('Church_Wall_4x4x0,2_proxy.037', me_church_wall_4x4x0_2)
ob_church_wall_4x4x0_2_proxy_036 = bpy.data.objects.new('Church_Wall_4x4x0,2_proxy.036', me_church_wall_4x4x0_2)
ob_church_wall_4x4x0_2_proxy_035 = bpy.data.objects.new('Church_Wall_4x4x0,2_proxy.035', me_church_wall_4x4x0_2)
ob_church_wall_4x4x0_2_proxy_034 = bpy.data.objects.new('Church_Wall_4x4x0,2_proxy.034', me_church_wall_4x4x0_2)
ob_church_wall_4x4x0_2_proxy_001 = bpy.data.objects.new('Church_Wall_4x4x0,2_proxy.001', me_church_wall_4x4x0_2)
ob_tower_corner_walls = bpy.data.objects.new('Tower Corner Walls', None)
ob_church_corner_1x4x0_2_proxy_056 = bpy.data.objects.new('Church_Corner_1x4x0,2_proxy.056', me_church_floor_1x4x0_2)
ob_church_corner_1x4x0_2_proxy_055 = bpy.data.objects.new('Church_Corner_1x4x0,2_proxy.055', me_church_floor_1x4x0_2)
ob_church_corner_1x4x0_2_proxy_054 = bpy.data.objects.new('Church_Corner_1x4x0,2_proxy.054', me_church_floor_1x4x0_2)
ob_church_corner_1x4x0_2_proxy_053 = bpy.data.objects.new('Church_Corner_1x4x0,2_proxy.053', me_church_floor_1x4x0_2)
ob_church_corner_1x4x0_2_proxy_052 = bpy.data.objects.new('Church_Corner_1x4x0,2_proxy.052', me_church_floor_1x4x0_2)
ob_church_corner_1x4x0_2_proxy_051 = bpy.data.objects.new('Church_Corner_1x4x0,2_proxy.051', me_church_floor_1x4x0_2)
ob_church_corner_1x4x0_2_proxy_050 = bpy.data.objects.new('Church_Corner_1x4x0,2_proxy.050', me_church_floor_1x4x0_2)
ob_church_corner_1x4x0_2_proxy_049 = bpy.data.objects.new('Church_Corner_1x4x0,2_proxy.049', me_church_floor_1x4x0_2)
ob_church_corner_1x4x0_2_proxy_048 = bpy.data.objects.new('Church_Corner_1x4x0,2_proxy.048', me_church_floor_1x4x0_2)
ob_church_corner_1x4x0_2_proxy_047 = bpy.data.objects.new('Church_Corner_1x4x0,2_proxy.047', me_church_floor_1x4x0_2)
ob_church_corner_1x4x0_2_proxy_046 = bpy.data.objects.new('Church_Corner_1x4x0,2_proxy.046', me_church_floor_1x4x0_2)
ob_church_corner_1x4x0_2_proxy_045 = bpy.data.objects.new('Church_Corner_1x4x0,2_proxy.045', me_church_floor_1x4x0_2)
ob_church_corner_1x4x0_2_proxy_044 = bpy.data.objects.new('Church_Corner_1x4x0,2_proxy.044', me_church_floor_1x4x0_2)
ob_church_corner_1x4x0_2_proxy_043 = bpy.data.objects.new('Church_Corner_1x4x0,2_proxy.043', me_church_floor_1x4x0_2)
ob_church_corner_1x4x0_2_proxy_041 = bpy.data.objects.new('Church_Corner_1x4x0,2_proxy.041', me_church_floor_1x4x0_2)
ob_church_corner_1x4x0_2_proxy_036 = bpy.data.objects.new('Church_Corner_1x4x0,2_proxy.036', me_church_floor_1x4x0_2)
ob_church_corner_1x4x0_2_proxy_035 = bpy.data.objects.new('Church_Corner_1x4x0,2_proxy.035', me_church_floor_1x4x0_2)
ob_church_corner_1x4x0_2_proxy_034 = bpy.data.objects.new('Church_Corner_1x4x0,2_proxy.034', me_church_floor_1x4x0_2)
ob_church_corner_1x4x0_2_proxy_031 = bpy.data.objects.new('Church_Corner_1x4x0,2_proxy.031', me_church_floor_1x4x0_2)
ob_church_corner_1x4x0_2_proxy_030 = bpy.data.objects.new('Church_Corner_1x4x0,2_proxy.030', me_church_floor_1x4x0_2)
ob_church_corner_1x4x0_2_proxy_029 = bpy.data.objects.new('Church_Corner_1x4x0,2_proxy.029', me_church_floor_1x4x0_2)
ob_church_corner_1x4x0_2_proxy_028 = bpy.data.objects.new('Church_Corner_1x4x0,2_proxy.028', me_church_floor_1x4x0_2)
ob_church_corner_1x4x0_2_proxy_027 = bpy.data.objects.new('Church_Corner_1x4x0,2_proxy.027', me_church_floor_1x4x0_2)
ob_church_corner_1x4x0_2_proxy_024 = bpy.data.objects.new('Church_Corner_1x4x0,2_proxy.024', me_church_floor_1x4x0_2)
ob_church_corner_1x4x0_2_proxy_021 = bpy.data.objects.new('Church_Corner_1x4x0,2_proxy.021', me_church_floor_1x4x0_2)
ob_church_corner_1x4x0_2_proxy_020 = bpy.data.objects.new('Church_Corner_1x4x0,2_proxy.020', me_church_floor_1x4x0_2)
ob_church_corner_1x4x0_2_proxy_015 = bpy.data.objects.new('Church_Corner_1x4x0,2_proxy.015', me_church_floor_1x4x0_2)
ob_church_corner_1x4x0_2_proxy_014 = bpy.data.objects.new('Church_Corner_1x4x0,2_proxy.014', me_church_floor_1x4x0_2)
ob_church_corner_1x4x0_2_proxy_013 = bpy.data.objects.new('Church_Corner_1x4x0,2_proxy.013', me_church_floor_1x4x0_2)
ob_church_corner_1x4x0_2_proxy_012 = bpy.data.objects.new('Church_Corner_1x4x0,2_proxy.012', me_church_floor_1x4x0_2)
ob_church_corner_1x4x0_2_proxy_011 = bpy.data.objects.new('Church_Corner_1x4x0,2_proxy.011', me_church_floor_1x4x0_2)
ob_church_corner_1x4x0_2_proxy_010 = bpy.data.objects.new('Church_Corner_1x4x0,2_proxy.010', me_church_floor_1x4x0_2)
ob_church_corner_1x4x0_2_proxy_009 = bpy.data.objects.new('Church_Corner_1x4x0,2_proxy.009', me_church_floor_1x4x0_2)
ob_church_corner_1x4x0_2_proxy_008 = bpy.data.objects.new('Church_Corner_1x4x0,2_proxy.008', me_church_floor_1x4x0_2)
ob_church_corner_1x4x0_2_proxy_007 = bpy.data.objects.new('Church_Corner_1x4x0,2_proxy.007', me_church_floor_1x4x0_2)
ob_church_corner_1x4x0_2_proxy_006 = bpy.data.objects.new('Church_Corner_1x4x0,2_proxy.006', me_church_floor_1x4x0_2)
ob_church_corner_1x4x0_2_proxy_042 = bpy.data.objects.new('Church_Corner_1x4x0,2_proxy.042', me_church_floor_1x4x0_2)
ob_church_corner_1x4x0_2_proxy_040 = bpy.data.objects.new('Church_Corner_1x4x0,2_proxy.040', me_church_floor_1x4x0_2)
ob_church_corner_1x4x0_2_proxy_039 = bpy.data.objects.new('Church_Corner_1x4x0,2_proxy.039', me_church_floor_1x4x0_2)
ob_church_corner_1x4x0_2_proxy_038 = bpy.data.objects.new('Church_Corner_1x4x0,2_proxy.038', me_church_floor_1x4x0_2)
ob_church_corner_1x4x0_2_proxy_037 = bpy.data.objects.new('Church_Corner_1x4x0,2_proxy.037', me_church_floor_1x4x0_2)
ob_church_corner_1x4x0_2_proxy_033 = bpy.data.objects.new('Church_Corner_1x4x0,2_proxy.033', me_church_floor_1x4x0_2)
ob_church_corner_1x4x0_2_proxy_005 = bpy.data.objects.new('Church_Corner_1x4x0,2_proxy.005', me_church_floor_1x4x0_2)
ob_church_corner_1x4x0_2_proxy_032 = bpy.data.objects.new('Church_Corner_1x4x0,2_proxy.032', me_church_floor_1x4x0_2)
ob_church_corner_1x4x0_2_proxy_004 = bpy.data.objects.new('Church_Corner_1x4x0,2_proxy.004', me_church_floor_1x4x0_2)
ob_church_corner_1x4x0_2_proxy_003 = bpy.data.objects.new('Church_Corner_1x4x0,2_proxy.003', me_church_floor_1x4x0_2)
ob_church_corner_1x4x0_2_proxy_002 = bpy.data.objects.new('Church_Corner_1x4x0,2_proxy.002', me_church_floor_1x4x0_2)
ob_church_corner_1x4x0_2_proxy_001 = bpy.data.objects.new('Church_Corner_1x4x0,2_proxy.001', me_church_floor_1x4x0_2)
ob_tower_door_walls = bpy.data.objects.new('Tower Door Walls', None)
ob_tower_window_walls = bpy.data.objects.new('Tower Window Walls', None)
ob_entrance = bpy.data.objects.new('Entrance', None)
ob_entrance_floors = bpy.data.objects.new('Entrance Floors', None)
ob_church_floor_2x4x0_2_proxy_013 = bpy.data.objects.new('Church_Floor_2x4x0,2_proxy.013', me_church_floor_2x4x0_2)
ob_church_floor_2x2x0_2_proxy_004 = bpy.data.objects.new('Church_Floor_2x2x0,2_proxy.004', me_church_floor_2x2x0_2)
ob_church_floor_4x4x0_2_proxy_003 = bpy.data.objects.new('Church_Floor_4x4x0,2_proxy.003', me_church_floor_4x4x0_2)
ob_church_floor_2x4x0_2_proxy_011 = bpy.data.objects.new('Church_Floor_2x4x0,2_proxy.011', me_church_floor_2x4x0_2)
ob_entrance_ceilings = bpy.data.objects.new('Entrance Ceilings', None)
ob_church_floor_2x4x0_2_proxy_015 = bpy.data.objects.new('Church_Floor_2x4x0,2_proxy.015', me_church_floor_2x4x0_2)
ob_church_floor_4x4x0_2_proxy_004 = bpy.data.objects.new('Church_Floor_4x4x0,2_proxy.004', me_church_floor_4x4x0_2)
ob_church_floor_2x2x0_2_proxy_005 = bpy.data.objects.new('Church_Floor_2x2x0,2_proxy.005', me_church_floor_2x2x0_2)
ob_church_floor_2x4x0_2_proxy_014 = bpy.data.objects.new('Church_Floor_2x4x0,2_proxy.014', me_church_floor_2x4x0_2)
ob_entrance_walls = bpy.data.objects.new('Entrance Walls', None)
ob_entrance_door_walls = bpy.data.objects.new('Entrance Door Walls', None)
ob_church_door_4x4x0_2_proxy_003 = bpy.data.objects.new('Church_Door_4x4x0,2_proxy.003', me_church_door_4x4x0_2)
ob_entrance_flat_walls = bpy.data.objects.new('Entrance Flat Walls', None)
ob_church_wall_4x4x0_2_proxy_003 = bpy.data.objects.new('Church_Wall_4x4x0,2_proxy.003', me_church_wall_4x4x0_2)
ob_church_wall_4x4x0_2_proxy_021 = bpy.data.objects.new('Church_Wall_4x4x0,2_proxy.021', me_church_wall_4x4x0_2)
ob_church_wall_4x4x0_2_proxy_002 = bpy.data.objects.new('Church_Wall_4x4x0,2_proxy.002', me_church_wall_4x4x0_2)
ob_entrance_corner_walls = bpy.data.objects.new('Entrance Corner Walls', None)
ob_church_corner_1x4x0_2_proxy_025 = bpy.data.objects.new('Church_Corner_1x4x0,2_proxy.025', me_church_floor_1x4x0_2)
ob_church_corner_1x4x0_2_proxy_019 = bpy.data.objects.new('Church_Corner_1x4x0,2_proxy.019', me_church_floor_1x4x0_2)
ob_church_corner_1x4x0_2_proxy_026 = bpy.data.objects.new('Church_Corner_1x4x0,2_proxy.026', me_church_floor_1x4x0_2)
ob_church_corner_1x4x0_2_proxy_023 = bpy.data.objects.new('Church_Corner_1x4x0,2_proxy.023', me_church_floor_1x4x0_2)
ob_church_corner_1x4x0_2_proxy_022 = bpy.data.objects.new('Church_Corner_1x4x0,2_proxy.022', me_church_floor_1x4x0_2)
ob_church_corner_1x4x0_2_proxy_018 = bpy.data.objects.new('Church_Corner_1x4x0,2_proxy.018', me_church_floor_1x4x0_2)
ob_church_corner_1x4x0_2_proxy_017 = bpy.data.objects.new('Church_Corner_1x4x0,2_proxy.017', me_church_floor_1x4x0_2)
ob_church_corner_1x4x0_2_proxy_016 = bpy.data.objects.new('Church_Corner_1x4x0,2_proxy.016', me_church_floor_1x4x0_2)
ob_entrance_window_walls = bpy.data.objects.new('Entrance Window Walls', None)
ob_church_window_4x4x0_2_proxy_024 = bpy.data.objects.new('Church_Window_4x4x0,2_proxy.024', me_church_window_4x4x0_2)
ob_church_window_4x4x0_2_proxy_006 = bpy.data.objects.new('Church_Window_4x4x0,2_proxy.006', me_church_window_4x4x0_2)
ob_vault = bpy.data.objects.new('Vault', None)
ob_church_vault_8x8_proxy_007 = bpy.data.objects.new('Church_Vault_8x8_proxy.007', me_church_vault_8x8)
ob_church_vault_8x8_proxy_006 = bpy.data.objects.new('Church_Vault_8x8_proxy.006', me_church_vault_8x8)
ob_church_vault_8x8_proxy_005 = bpy.data.objects.new('Church_Vault_8x8_proxy.005', me_church_vault_8x8)
ob_church_vault_8x8_proxy_004 = bpy.data.objects.new('Church_Vault_8x8_proxy.004', me_church_vault_8x8)
ob_church_vault_8x8_proxy_003 = bpy.data.objects.new('Church_Vault_8x8_proxy.003', me_church_vault_8x8)
ob_church_vault_8x8_proxy_002 = bpy.data.objects.new('Church_Vault_8x8_proxy.002', me_church_vault_8x8)
ob_lamp = bpy.data.objects.new('Lamp', light_lamp)
ob_camera = bpy.data.objects.new('Camera', cam_camera)
ob_parts = bpy.data.objects.new('Parts', None)
ob_church_vault_8x8_proxy_008 = bpy.data.objects.new('Church_Vault_8x8_proxy.008', me_church_vault_8x8_002)
ob_church_window_4x4x0_2_proxy = bpy.data.objects.new('Church_Window_4x4x0,2_proxy', me_church_window_4x4x0_2)
ob_church_wall_4x4x0_2_proxy = bpy.data.objects.new('Church_Wall_4x4x0,2_proxy', me_church_wall_4x4x0_2)
ob_church_vault_8x8_proxy = bpy.data.objects.new('Church_Vault_8x8_proxy', me_church_vault_8x8)
ob_church_floor_4x4x0_2_proxy = bpy.data.objects.new('Church_Floor_4x4x0,2_proxy', me_church_floor_4x4x0_2)
ob_church_floor_2x4x0_2_proxy = bpy.data.objects.new('Church_Floor_2x4x0,2_proxy', me_church_floor_2x4x0_2)
ob_church_floor_2x2x0_2_proxy = bpy.data.objects.new('Church_Floor_2x2x0,2_proxy', me_church_floor_2x2x0_2)
ob_church_door_4x4x0_2_proxy = bpy.data.objects.new('Church_Door_4x4x0,2_proxy', me_church_door_4x4x0_2)
ob_church_corner_1x4x0_2_proxy = bpy.data.objects.new('Church_Corner_1x4x0,2_proxy', me_church_floor_1x4x0_2)

# ---- transforms, parenting, visibility, modifiers, constraints
ob_church.location = (0.0, 0.0, 0.0)
ob_church.empty_image_offset = (0.0, 0.0)
ob_church.lineart.crease_threshold = 0.0
ob_chancel.parent = ob_church
ob_chancel.location = (0.0, 0.0, 0.0)
ob_chancel.empty_image_offset = (0.0, 0.0)
ob_chancel.lineart.crease_threshold = 0.0
ob_church_vault_8x8_proxy_009.parent = ob_chancel
ob_church_vault_8x8_proxy_009.location = (-0.1869, 5.991, 0.0)
ob_church_vault_8x8_proxy_009.lineart.crease_threshold = 0.0
ob_nave.parent = ob_church
ob_nave.location = (0.0, 0.0, 0.0)
ob_nave.empty_image_offset = (0.0, 0.0)
ob_nave.lineart.crease_threshold = 0.0
ob_nave_walls.parent = ob_nave
ob_nave_walls.location = (0.0, 0.0, 0.0)
ob_nave_walls.empty_image_offset = (0.0, 0.0)
ob_nave_walls.lineart.crease_threshold = 0.0
ob_nave_ceilings.parent = ob_nave
ob_nave_ceilings.location = (0.0, 0.0, 0.0)
ob_nave_ceilings.empty_image_offset = (0.0, 0.0)
ob_nave_ceilings.lineart.crease_threshold = 0.0
ob_nave_floors.parent = ob_nave
ob_nave_floors.location = (0.0, 0.0, 0.0)
ob_nave_floors.empty_image_offset = (0.0, 0.0)
ob_nave_floors.lineart.crease_threshold = 0.0
ob_church_floor_4x4x0_2_proxy_028.parent = ob_nave_floors
ob_church_floor_4x4x0_2_proxy_028.location = (12.0, -2.0, 0.0)
ob_church_floor_4x4x0_2_proxy_028.lineart.crease_threshold = 0.0
ob_church_floor_4x4x0_2_proxy_027.parent = ob_nave_floors
ob_church_floor_4x4x0_2_proxy_027.location = (8.0, -2.0, 0.0)
ob_church_floor_4x4x0_2_proxy_027.lineart.crease_threshold = 0.0
ob_church_floor_4x4x0_2_proxy_026.parent = ob_nave_floors
ob_church_floor_4x4x0_2_proxy_026.location = (8.0, 2.0, 0.0)
ob_church_floor_4x4x0_2_proxy_026.lineart.crease_threshold = 0.0
ob_church_floor_4x4x0_2_proxy_025.parent = ob_nave_floors
ob_church_floor_4x4x0_2_proxy_025.location = (12.0, 2.0, 0.0)
ob_church_floor_4x4x0_2_proxy_025.lineart.crease_threshold = 0.0
ob_church_floor_4x4x0_2_proxy_024.parent = ob_nave_floors
ob_church_floor_4x4x0_2_proxy_024.location = (20.0, 2.0, 0.0)
ob_church_floor_4x4x0_2_proxy_024.lineart.crease_threshold = 0.0
ob_church_floor_4x4x0_2_proxy_023.parent = ob_nave_floors
ob_church_floor_4x4x0_2_proxy_023.location = (16.0, 2.0, 0.0)
ob_church_floor_4x4x0_2_proxy_023.lineart.crease_threshold = 0.0
ob_church_floor_4x4x0_2_proxy_022.parent = ob_nave_floors
ob_church_floor_4x4x0_2_proxy_022.location = (16.0, -2.0, 0.0)
ob_church_floor_4x4x0_2_proxy_022.lineart.crease_threshold = 0.0
ob_church_floor_4x4x0_2_proxy_021.parent = ob_nave_floors
ob_church_floor_4x4x0_2_proxy_021.location = (20.0, -2.0, 0.0)
ob_church_floor_4x4x0_2_proxy_021.lineart.crease_threshold = 0.0
ob_church_floor_4x4x0_2_proxy_020.parent = ob_nave_floors
ob_church_floor_4x4x0_2_proxy_020.location = (28.0, -2.0, 0.0)
ob_church_floor_4x4x0_2_proxy_020.lineart.crease_threshold = 0.0
ob_church_floor_4x4x0_2_proxy_019.parent = ob_nave_floors
ob_church_floor_4x4x0_2_proxy_019.location = (24.0, -2.0, 0.0)
ob_church_floor_4x4x0_2_proxy_019.lineart.crease_threshold = 0.0
ob_church_floor_4x4x0_2_proxy_018.parent = ob_nave_floors
ob_church_floor_4x4x0_2_proxy_018.location = (24.0, 2.0, 0.0)
ob_church_floor_4x4x0_2_proxy_018.lineart.crease_threshold = 0.0
ob_church_floor_4x4x0_2_proxy_017.parent = ob_nave_floors
ob_church_floor_4x4x0_2_proxy_017.location = (28.0, 2.0, 0.0)
ob_church_floor_4x4x0_2_proxy_017.lineart.crease_threshold = 0.0
ob_aisles.parent = ob_church
ob_aisles.location = (0.0, 0.0, 0.0)
ob_aisles.empty_image_offset = (0.0, 0.0)
ob_aisles.lineart.crease_threshold = 0.0
ob_west_aisle.parent = ob_aisles
ob_west_aisle.location = (0.0, 0.0, 0.0)
ob_west_aisle.empty_image_offset = (0.0, 0.0)
ob_west_aisle.lineart.crease_threshold = 0.0
ob_west_aisle_ceilings.parent = ob_west_aisle
ob_west_aisle_ceilings.location = (0.0, 0.0, 0.0)
ob_west_aisle_ceilings.empty_image_offset = (0.0, 0.0)
ob_west_aisle_ceilings.lineart.crease_threshold = 0.0
ob_church_floor_4x4x0_2_proxy_051.parent = ob_west_aisle_ceilings
ob_church_floor_4x4x0_2_proxy_051.location = (8.0, 6.0, 8.2)
ob_church_floor_4x4x0_2_proxy_051.lineart.crease_threshold = 0.0
ob_church_floor_4x4x0_2_proxy_050.parent = ob_west_aisle_ceilings
ob_church_floor_4x4x0_2_proxy_050.location = (12.0, 6.0, 8.2)
ob_church_floor_4x4x0_2_proxy_050.lineart.crease_threshold = 0.0
ob_church_floor_4x4x0_2_proxy_049.parent = ob_west_aisle_ceilings
ob_church_floor_4x4x0_2_proxy_049.location = (20.0, 6.0, 8.2)
ob_church_floor_4x4x0_2_proxy_049.lineart.crease_threshold = 0.0
ob_church_floor_4x4x0_2_proxy_048.parent = ob_west_aisle_ceilings
ob_church_floor_4x4x0_2_proxy_048.location = (16.0, 6.0, 8.2)
ob_church_floor_4x4x0_2_proxy_048.lineart.crease_threshold = 0.0
ob_church_floor_4x4x0_2_proxy_047.parent = ob_west_aisle_ceilings
ob_church_floor_4x4x0_2_proxy_047.location = (24.0, 6.0, 8.2)
ob_church_floor_4x4x0_2_proxy_047.lineart.crease_threshold = 0.0
ob_church_floor_4x4x0_2_proxy_046.parent = ob_west_aisle_ceilings
ob_church_floor_4x4x0_2_proxy_046.location = (28.0, 6.0, 8.2)
ob_church_floor_4x4x0_2_proxy_046.lineart.crease_threshold = 0.0
ob_west_aisle_floors.parent = ob_west_aisle
ob_west_aisle_floors.location = (0.0, 0.0, 0.0)
ob_west_aisle_floors.empty_image_offset = (0.0, 0.0)
ob_west_aisle_floors.lineart.crease_threshold = 0.0
ob_church_floor_2x4x0_2_proxy_029.parent = ob_west_aisle_floors
ob_church_floor_2x4x0_2_proxy_029.location = (24.0, 10.0, 0.0)
ob_church_floor_2x4x0_2_proxy_029.rotation_euler = (0.0, -0.0, 1.571)
ob_church_floor_2x4x0_2_proxy_029.lineart.crease_threshold = 0.0
ob_church_floor_4x4x0_2_proxy_011.parent = ob_west_aisle_floors
ob_church_floor_4x4x0_2_proxy_011.location = (28.0, 6.0, 0.0)
ob_church_floor_4x4x0_2_proxy_011.lineart.crease_threshold = 0.0
ob_church_floor_4x4x0_2_proxy_010.parent = ob_west_aisle_floors
ob_church_floor_4x4x0_2_proxy_010.location = (24.0, 6.0, 0.0)
ob_church_floor_4x4x0_2_proxy_010.lineart.crease_threshold = 0.0
ob_church_floor_4x4x0_2_proxy_009.parent = ob_west_aisle_floors
ob_church_floor_4x4x0_2_proxy_009.location = (16.0, 6.0, 0.0)
ob_church_floor_4x4x0_2_proxy_009.lineart.crease_threshold = 0.0
ob_church_floor_4x4x0_2_proxy_008.parent = ob_west_aisle_floors
ob_church_floor_4x4x0_2_proxy_008.location = (20.0, 6.0, 0.0)
ob_church_floor_4x4x0_2_proxy_008.lineart.crease_threshold = 0.0
ob_church_floor_4x4x0_2_proxy_007.parent = ob_west_aisle_floors
ob_church_floor_4x4x0_2_proxy_007.location = (12.0, 6.0, 0.0)
ob_church_floor_4x4x0_2_proxy_007.lineart.crease_threshold = 0.0
ob_church_floor_2x4x0_2_proxy_027.parent = ob_west_aisle_floors
ob_church_floor_2x4x0_2_proxy_027.location = (20.0, 10.0, 0.0)
ob_church_floor_2x4x0_2_proxy_027.rotation_euler = (0.0, -0.0, 1.571)
ob_church_floor_2x4x0_2_proxy_027.lineart.crease_threshold = 0.0
ob_church_floor_4x4x0_2_proxy_005.parent = ob_west_aisle_floors
ob_church_floor_4x4x0_2_proxy_005.location = (8.0, 6.0, 0.0)
ob_church_floor_4x4x0_2_proxy_005.lineart.crease_threshold = 0.0
ob_west_aisle_walls.parent = ob_west_aisle
ob_west_aisle_walls.location = (0.0, 0.0, 0.0)
ob_west_aisle_walls.empty_image_offset = (0.0, 0.0)
ob_west_aisle_walls.lineart.crease_threshold = 0.0
ob_west_aisle_door_walls.parent = ob_west_aisle_walls
ob_west_aisle_door_walls.location = (0.0, 0.0, 0.0)
ob_west_aisle_door_walls.empty_image_offset = (0.0, 0.0)
ob_west_aisle_door_walls.lineart.crease_threshold = 0.0
ob_church_door_4x4x0_2_proxy_004.parent = ob_west_aisle_door_walls
ob_church_door_4x4x0_2_proxy_004.location = (22.0, 11.8, 0.0)
ob_church_door_4x4x0_2_proxy_004.rotation_euler = (0.0, -0.0, 1.571)
ob_church_door_4x4x0_2_proxy_004.lineart.crease_threshold = 0.0
ob_west_aisle_window_walls.parent = ob_west_aisle_walls
ob_west_aisle_window_walls.location = (0.0, 0.0, 0.0)
ob_west_aisle_window_walls.empty_image_offset = (0.0, 0.0)
ob_west_aisle_window_walls.lineart.crease_threshold = 0.0
ob_church_window_4x4x0_2_proxy_020.parent = ob_west_aisle_window_walls
ob_church_window_4x4x0_2_proxy_020.location = (16.0, 9.8, 0.0)
ob_church_window_4x4x0_2_proxy_020.rotation_euler = (0.0, -0.0, 1.571)
ob_church_window_4x4x0_2_proxy_020.lineart.crease_threshold = 0.0
ob_church_window_4x4x0_2_proxy_019.parent = ob_west_aisle_window_walls
ob_church_window_4x4x0_2_proxy_019.location = (32.0, 9.8, 0.0)
ob_church_window_4x4x0_2_proxy_019.rotation_euler = (0.0, -0.0, 1.571)
ob_church_window_4x4x0_2_proxy_019.lineart.crease_threshold = 0.0
ob_church_window_4x4x0_2_proxy_018.parent = ob_west_aisle_window_walls
ob_church_window_4x4x0_2_proxy_018.location = (31.8, 5.8, 0.0)
ob_church_window_4x4x0_2_proxy_018.lineart.crease_threshold = 0.0
ob_church_window_4x4x0_2_proxy_012.parent = ob_west_aisle_window_walls
ob_church_window_4x4x0_2_proxy_012.location = (12.0, 9.8, 0.0)
ob_church_window_4x4x0_2_proxy_012.rotation_euler = (0.0, -0.0, 1.571)
ob_church_window_4x4x0_2_proxy_012.lineart.crease_threshold = 0.0
ob_church_window_4x4x0_2_proxy_011.parent = ob_west_aisle_window_walls
ob_church_window_4x4x0_2_proxy_011.location = (28.0, 9.8, 0.0)
ob_church_window_4x4x0_2_proxy_011.rotation_euler = (0.0, -0.0, 1.571)
ob_church_window_4x4x0_2_proxy_011.lineart.crease_threshold = 0.0
ob_west_aisle_flat_walls.parent = ob_west_aisle_walls
ob_west_aisle_flat_walls.location = (0.0, 0.0, 0.0)
ob_west_aisle_flat_walls.empty_image_offset = (0.0, 0.0)
ob_west_aisle_flat_walls.lineart.crease_threshold = 0.0
ob_church_wall_4x4x0_2_proxy_016.parent = ob_west_aisle_flat_walls
ob_church_wall_4x4x0_2_proxy_016.location = (32.0, 9.8, 4.0)
ob_church_wall_4x4x0_2_proxy_016.rotation_euler = (0.0, -0.0, 1.571)
ob_church_wall_4x4x0_2_proxy_016.lineart.crease_threshold = 0.0
ob_church_wall_4x4x0_2_proxy_033.parent = ob_west_aisle_flat_walls
ob_church_wall_4x4x0_2_proxy_033.location = (31.8, 5.8, 4.0)
ob_church_wall_4x4x0_2_proxy_033.lineart.crease_threshold = 0.0
ob_church_wall_4x4x0_2_proxy_032.parent = ob_west_aisle_flat_walls
ob_church_wall_4x4x0_2_proxy_032.location = (22.0, 11.8, 4.0)
ob_church_wall_4x4x0_2_proxy_032.rotation_euler = (0.0, -0.0, 1.571)
ob_church_wall_4x4x0_2_proxy_032.lineart.crease_threshold = 0.0
ob_church_wall_4x4x0_2_proxy_031.parent = ob_west_aisle_flat_walls
ob_church_wall_4x4x0_2_proxy_031.location = (16.0, 9.8, 4.0)
ob_church_wall_4x4x0_2_proxy_031.rotation_euler = (0.0, -0.0, 1.571)
ob_church_wall_4x4x0_2_proxy_031.lineart.crease_threshold = 0.0
ob_church_wall_4x4x0_2_proxy_030.parent = ob_west_aisle_flat_walls
ob_church_wall_4x4x0_2_proxy_030.location = (12.0, 9.8, 4.0)
ob_church_wall_4x4x0_2_proxy_030.rotation_euler = (0.0, -0.0, 1.571)
ob_church_wall_4x4x0_2_proxy_030.lineart.crease_threshold = 0.0
ob_church_wall_4x4x0_2_proxy_017.parent = ob_west_aisle_flat_walls
ob_church_wall_4x4x0_2_proxy_017.location = (28.0, 9.8, 4.0)
ob_church_wall_4x4x0_2_proxy_017.rotation_euler = (0.0, -0.0, 1.571)
ob_church_wall_4x4x0_2_proxy_017.lineart.crease_threshold = 0.0
ob_church_floor_2x4x0_2_proxy_008.parent = ob_west_aisle_flat_walls
ob_church_floor_2x4x0_2_proxy_008.location = (22.0, 11.8, 4.0)
ob_church_floor_2x4x0_2_proxy_008.rotation_euler = (1.571, -0.0, 0.0)
ob_church_floor_2x4x0_2_proxy_008.lineart.crease_threshold = 0.0
ob_church_floor_2x4x0_2_proxy_007.parent = ob_west_aisle_flat_walls
ob_church_floor_2x4x0_2_proxy_007.location = (16.0, 11.8, 4.0)
ob_church_floor_2x4x0_2_proxy_007.rotation_euler = (1.571, -0.0, 0.0)
ob_church_floor_2x4x0_2_proxy_007.lineart.crease_threshold = 0.0
ob_church_floor_2x4x0_2_proxy_006.parent = ob_west_aisle_flat_walls
ob_church_floor_2x4x0_2_proxy_006.location = (24.0, 9.8, 4.0)
ob_church_floor_2x4x0_2_proxy_006.rotation_euler = (1.571, -0.0, 1.571)
ob_church_floor_2x4x0_2_proxy_006.lineart.crease_threshold = 0.0
ob_church_floor_2x4x0_2_proxy_002.parent = ob_west_aisle_flat_walls
ob_church_floor_2x4x0_2_proxy_002.location = (16.2, 9.8, 4.0)
ob_church_floor_2x4x0_2_proxy_002.rotation_euler = (1.571, -0.0, 1.571)
ob_church_floor_2x4x0_2_proxy_002.lineart.crease_threshold = 0.0
ob_church_floor_2x4x0_2_proxy_005.parent = ob_west_aisle_flat_walls
ob_church_floor_2x4x0_2_proxy_005.location = (16.2, 9.8, 0.0)
ob_church_floor_2x4x0_2_proxy_005.rotation_euler = (1.571, -0.0, 1.571)
ob_church_floor_2x4x0_2_proxy_005.lineart.crease_threshold = 0.0
ob_church_floor_2x4x0_2_proxy_004.parent = ob_west_aisle_flat_walls
ob_church_floor_2x4x0_2_proxy_004.location = (16.0, 11.8, 0.0)
ob_church_floor_2x4x0_2_proxy_004.rotation_euler = (1.571, -0.0, 0.0)
ob_church_floor_2x4x0_2_proxy_004.lineart.crease_threshold = 0.0
ob_church_floor_2x4x0_2_proxy_003.parent = ob_west_aisle_flat_walls
ob_church_floor_2x4x0_2_proxy_003.location = (22.0, 11.8, 0.0)
ob_church_floor_2x4x0_2_proxy_003.rotation_euler = (1.571, -0.0, 0.0)
ob_church_floor_2x4x0_2_proxy_003.lineart.crease_threshold = 0.0
ob_church_floor_2x4x0_2_proxy_001.parent = ob_west_aisle_flat_walls
ob_church_floor_2x4x0_2_proxy_001.location = (24.0, 9.8, 0.0)
ob_church_floor_2x4x0_2_proxy_001.rotation_euler = (1.571, -0.0, 1.571)
ob_church_floor_2x4x0_2_proxy_001.lineart.crease_threshold = 0.0
ob_west_aisle_corner_walls.parent = ob_west_aisle_walls
ob_west_aisle_corner_walls.location = (0.0, 0.0, 0.0)
ob_west_aisle_corner_walls.empty_image_offset = (0.0, 0.0)
ob_west_aisle_corner_walls.lineart.crease_threshold = 0.0
ob_east_aisle.parent = ob_aisles
ob_east_aisle.location = (0.0, 0.0, 0.0)
ob_east_aisle.empty_image_offset = (0.0, 0.0)
ob_east_aisle.lineart.crease_threshold = 0.0
ob_east_aisle_ceilings.parent = ob_east_aisle
ob_east_aisle_ceilings.location = (0.0, 0.0, 0.0)
ob_east_aisle_ceilings.empty_image_offset = (0.0, 0.0)
ob_east_aisle_ceilings.lineart.crease_threshold = 0.0
ob_church_floor_4x4x0_2_proxy_045.parent = ob_east_aisle_ceilings
ob_church_floor_4x4x0_2_proxy_045.location = (8.0, -6.0, 8.2)
ob_church_floor_4x4x0_2_proxy_045.lineart.crease_threshold = 0.0
ob_church_floor_4x4x0_2_proxy_044.parent = ob_east_aisle_ceilings
ob_church_floor_4x4x0_2_proxy_044.location = (12.0, -6.0, 8.2)
ob_church_floor_4x4x0_2_proxy_044.lineart.crease_threshold = 0.0
ob_church_floor_4x4x0_2_proxy_043.parent = ob_east_aisle_ceilings
ob_church_floor_4x4x0_2_proxy_043.location = (20.0, -6.0, 8.2)
ob_church_floor_4x4x0_2_proxy_043.lineart.crease_threshold = 0.0
ob_church_floor_4x4x0_2_proxy_042.parent = ob_east_aisle_ceilings
ob_church_floor_4x4x0_2_proxy_042.location = (16.0, -6.0, 8.2)
ob_church_floor_4x4x0_2_proxy_042.lineart.crease_threshold = 0.0
ob_church_floor_4x4x0_2_proxy_041.parent = ob_east_aisle_ceilings
ob_church_floor_4x4x0_2_proxy_041.location = (24.0, -6.0, 8.2)
ob_church_floor_4x4x0_2_proxy_041.lineart.crease_threshold = 0.0
ob_church_floor_4x4x0_2_proxy_040.parent = ob_east_aisle_ceilings
ob_church_floor_4x4x0_2_proxy_040.location = (28.0, -6.0, 8.2)
ob_church_floor_4x4x0_2_proxy_040.lineart.crease_threshold = 0.0
ob_east_aisle_floors.parent = ob_east_aisle
ob_east_aisle_floors.location = (0.0, 0.0, 0.0)
ob_east_aisle_floors.empty_image_offset = (0.0, 0.0)
ob_east_aisle_floors.lineart.crease_threshold = 0.0
ob_church_floor_4x4x0_2_proxy_016.parent = ob_east_aisle_floors
ob_church_floor_4x4x0_2_proxy_016.location = (28.0, -6.0, 0.0)
ob_church_floor_4x4x0_2_proxy_016.lineart.crease_threshold = 0.0
ob_church_floor_4x4x0_2_proxy_015.parent = ob_east_aisle_floors
ob_church_floor_4x4x0_2_proxy_015.location = (24.0, -6.0, 0.0)
ob_church_floor_4x4x0_2_proxy_015.lineart.crease_threshold = 0.0
ob_church_floor_4x4x0_2_proxy_014.parent = ob_east_aisle_floors
ob_church_floor_4x4x0_2_proxy_014.location = (16.0, -6.0, 0.0)
ob_church_floor_4x4x0_2_proxy_014.lineart.crease_threshold = 0.0
ob_church_floor_4x4x0_2_proxy_013.parent = ob_east_aisle_floors
ob_church_floor_4x4x0_2_proxy_013.location = (20.0, -6.0, 0.0)
ob_church_floor_4x4x0_2_proxy_013.lineart.crease_threshold = 0.0
ob_church_floor_4x4x0_2_proxy_012.parent = ob_east_aisle_floors
ob_church_floor_4x4x0_2_proxy_012.location = (12.0, -6.0, 0.0)
ob_church_floor_4x4x0_2_proxy_012.lineart.crease_threshold = 0.0
ob_church_floor_4x4x0_2_proxy_006.parent = ob_east_aisle_floors
ob_church_floor_4x4x0_2_proxy_006.location = (8.0, -6.0, 0.0)
ob_church_floor_4x4x0_2_proxy_006.lineart.crease_threshold = 0.0
ob_east_aisle_walls.parent = ob_east_aisle
ob_east_aisle_walls.location = (0.0, 0.0, 0.0)
ob_east_aisle_walls.empty_image_offset = (0.0, 0.0)
ob_east_aisle_walls.lineart.crease_threshold = 0.0
ob_east_aisle_door_walls.parent = ob_east_aisle_walls
ob_east_aisle_door_walls.location = (0.0, 0.0, 0.0)
ob_east_aisle_door_walls.empty_image_offset = (0.0, 0.0)
ob_east_aisle_door_walls.lineart.crease_threshold = 0.0
ob_east_aisle_corner_walls.parent = ob_east_aisle_walls
ob_east_aisle_corner_walls.location = (0.0, 0.0, 0.0)
ob_east_aisle_corner_walls.empty_image_offset = (0.0, 0.0)
ob_east_aisle_corner_walls.lineart.crease_threshold = 0.0
ob_east_aisle_window_walls.parent = ob_east_aisle_walls
ob_east_aisle_window_walls.location = (0.0, 0.0, 0.0)
ob_east_aisle_window_walls.empty_image_offset = (0.0, 0.0)
ob_east_aisle_window_walls.lineart.crease_threshold = 0.0
ob_church_window_4x4x0_2_proxy_022.parent = ob_east_aisle_window_walls
ob_church_window_4x4x0_2_proxy_022.location = (28.0, -6.0, 0.0)
ob_church_window_4x4x0_2_proxy_022.rotation_euler = (0.0, -0.0, 1.571)
ob_church_window_4x4x0_2_proxy_022.lineart.crease_threshold = 0.0
ob_church_window_4x4x0_2_proxy_021.parent = ob_east_aisle_window_walls
ob_church_window_4x4x0_2_proxy_021.location = (32.0, -6.0, 0.0)
ob_church_window_4x4x0_2_proxy_021.rotation_euler = (0.0, -0.0, 1.571)
ob_church_window_4x4x0_2_proxy_021.lineart.crease_threshold = 0.0
ob_church_window_4x4x0_2_proxy_017.parent = ob_east_aisle_window_walls
ob_church_window_4x4x0_2_proxy_017.location = (31.8, -5.8, 0.0)
ob_church_window_4x4x0_2_proxy_017.lineart.crease_threshold = 0.0
ob_church_window_4x4x0_2_proxy_016.parent = ob_east_aisle_window_walls
ob_church_window_4x4x0_2_proxy_016.location = (24.0, -6.0, 0.0)
ob_church_window_4x4x0_2_proxy_016.rotation_euler = (0.0, -0.0, 1.571)
ob_church_window_4x4x0_2_proxy_016.lineart.crease_threshold = 0.0
ob_church_window_4x4x0_2_proxy_015.parent = ob_east_aisle_window_walls
ob_church_window_4x4x0_2_proxy_015.location = (20.0, -6.0, 0.0)
ob_church_window_4x4x0_2_proxy_015.rotation_euler = (0.0, -0.0, 1.571)
ob_church_window_4x4x0_2_proxy_015.lineart.crease_threshold = 0.0
ob_church_window_4x4x0_2_proxy_014.parent = ob_east_aisle_window_walls
ob_church_window_4x4x0_2_proxy_014.location = (12.0, -6.0, 0.0)
ob_church_window_4x4x0_2_proxy_014.rotation_euler = (0.0, -0.0, 1.571)
ob_church_window_4x4x0_2_proxy_014.lineart.crease_threshold = 0.0
ob_church_window_4x4x0_2_proxy_013.parent = ob_east_aisle_window_walls
ob_church_window_4x4x0_2_proxy_013.location = (16.0, -6.0, 0.0)
ob_church_window_4x4x0_2_proxy_013.rotation_euler = (0.0, -0.0, 1.571)
ob_church_window_4x4x0_2_proxy_013.lineart.crease_threshold = 0.0
ob_east_aisle_flat_walls.parent = ob_east_aisle_walls
ob_east_aisle_flat_walls.location = (0.0, 0.0, 0.0)
ob_east_aisle_flat_walls.empty_image_offset = (0.0, 0.0)
ob_east_aisle_flat_walls.lineart.crease_threshold = 0.0
ob_church_wall_4x4x0_2_proxy_020.parent = ob_east_aisle_flat_walls
ob_church_wall_4x4x0_2_proxy_020.location = (31.8, -5.8, 4.0)
ob_church_wall_4x4x0_2_proxy_020.lineart.crease_threshold = 0.0
ob_church_wall_4x4x0_2_proxy_019.parent = ob_east_aisle_flat_walls
ob_church_wall_4x4x0_2_proxy_019.location = (32.0, -6.0, 4.0)
ob_church_wall_4x4x0_2_proxy_019.rotation_euler = (0.0, -0.0, 1.571)
ob_church_wall_4x4x0_2_proxy_019.lineart.crease_threshold = 0.0
ob_church_wall_4x4x0_2_proxy_018.parent = ob_east_aisle_flat_walls
ob_church_wall_4x4x0_2_proxy_018.location = (28.0, -6.0, 4.0)
ob_church_wall_4x4x0_2_proxy_018.rotation_euler = (0.0, -0.0, 1.571)
ob_church_wall_4x4x0_2_proxy_018.lineart.crease_threshold = 0.0
ob_church_wall_4x4x0_2_proxy_015.parent = ob_east_aisle_flat_walls
ob_church_wall_4x4x0_2_proxy_015.location = (24.0, -6.0, 4.0)
ob_church_wall_4x4x0_2_proxy_015.rotation_euler = (0.0, -0.0, 1.571)
ob_church_wall_4x4x0_2_proxy_015.lineart.crease_threshold = 0.0
ob_church_wall_4x4x0_2_proxy_014.parent = ob_east_aisle_flat_walls
ob_church_wall_4x4x0_2_proxy_014.location = (20.0, -6.0, 4.0)
ob_church_wall_4x4x0_2_proxy_014.rotation_euler = (0.0, -0.0, 1.571)
ob_church_wall_4x4x0_2_proxy_014.lineart.crease_threshold = 0.0
ob_church_wall_4x4x0_2_proxy_013.parent = ob_east_aisle_flat_walls
ob_church_wall_4x4x0_2_proxy_013.location = (12.0, -6.0, 4.0)
ob_church_wall_4x4x0_2_proxy_013.rotation_euler = (0.0, -0.0, 1.571)
ob_church_wall_4x4x0_2_proxy_013.lineart.crease_threshold = 0.0
ob_church_wall_4x4x0_2_proxy_012.parent = ob_east_aisle_flat_walls
ob_church_wall_4x4x0_2_proxy_012.location = (16.0, -6.0, 4.0)
ob_church_wall_4x4x0_2_proxy_012.rotation_euler = (0.0, -0.0, 1.571)
ob_church_wall_4x4x0_2_proxy_012.lineart.crease_threshold = 0.0
ob_transept.parent = ob_church
ob_transept.location = (0.0, 0.0, 0.0)
ob_transept.empty_image_offset = (0.0, 0.0)
ob_transept.lineart.crease_threshold = 0.0
ob_east_transept.parent = ob_transept
ob_east_transept.location = (0.0, 0.0, 0.0)
ob_east_transept.empty_image_offset = (0.0, 0.0)
ob_east_transept.lineart.crease_threshold = 0.0
ob_east_transept_ceilings.parent = ob_east_transept
ob_east_transept_ceilings.location = (0.0, 0.0, 0.0)
ob_east_transept_ceilings.empty_image_offset = (0.0, 0.0)
ob_east_transept_ceilings.lineart.crease_threshold = 0.0
ob_east_transept_floors.parent = ob_east_transept
ob_east_transept_floors.location = (0.0, 0.0, 0.0)
ob_east_transept_floors.empty_image_offset = (0.0, 0.0)
ob_east_transept_floors.lineart.crease_threshold = 0.0
ob_church_floor_4x4x0_2_proxy_039.parent = ob_east_transept_floors
ob_church_floor_4x4x0_2_proxy_039.location = (0.0, -2.0, 0.0)
ob_church_floor_4x4x0_2_proxy_039.lineart.crease_threshold = 0.0
ob_church_floor_4x4x0_2_proxy_038.parent = ob_east_transept_floors
ob_church_floor_4x4x0_2_proxy_038.location = (4.0, -2.0, 0.0)
ob_church_floor_4x4x0_2_proxy_038.lineart.crease_threshold = 0.0
ob_church_floor_4x4x0_2_proxy_035.parent = ob_east_transept_floors
ob_church_floor_4x4x0_2_proxy_035.location = (0.0, -6.0, 0.0)
ob_church_floor_4x4x0_2_proxy_035.lineart.crease_threshold = 0.0
ob_church_floor_4x4x0_2_proxy_034.parent = ob_east_transept_floors
ob_church_floor_4x4x0_2_proxy_034.location = (4.0, -6.0, 0.0)
ob_church_floor_4x4x0_2_proxy_034.lineart.crease_threshold = 0.0
ob_church_floor_4x4x0_2_proxy_033.parent = ob_east_transept_floors
ob_church_floor_4x4x0_2_proxy_033.location = (4.0, -10.0, 0.0)
ob_church_floor_4x4x0_2_proxy_033.lineart.crease_threshold = 0.0
ob_church_floor_4x4x0_2_proxy_029.parent = ob_east_transept_floors
ob_church_floor_4x4x0_2_proxy_029.location = (0.0, -10.0, 0.0)
ob_church_floor_4x4x0_2_proxy_029.lineart.crease_threshold = 0.0
ob_east_transept_walls.parent = ob_east_transept
ob_east_transept_walls.location = (0.0, 0.0, 0.0)
ob_east_transept_walls.empty_image_offset = (0.0, 0.0)
ob_east_transept_walls.lineart.crease_threshold = 0.0
ob_east_transept_corner_walls.parent = ob_east_transept_walls
ob_east_transept_corner_walls.location = (0.0, 0.0, 0.0)
ob_east_transept_corner_walls.empty_image_offset = (0.0, 0.0)
ob_east_transept_corner_walls.lineart.crease_threshold = 0.0
ob_east_transept_window_walls.parent = ob_east_transept_walls
ob_east_transept_window_walls.location = (0.0, 0.0, 0.0)
ob_east_transept_window_walls.empty_image_offset = (0.0, 0.0)
ob_east_transept_window_walls.lineart.crease_threshold = 0.0
ob_church_window_4x4x0_2_proxy_023.parent = ob_east_transept_window_walls
ob_church_window_4x4x0_2_proxy_023.location = (8.0, -10.0, 0.0)
ob_church_window_4x4x0_2_proxy_023.rotation_euler = (0.0, -0.0, 1.571)
ob_church_window_4x4x0_2_proxy_023.lineart.crease_threshold = 0.0
ob_church_window_4x4x0_2_proxy_004.parent = ob_east_transept_window_walls
ob_church_window_4x4x0_2_proxy_004.location = (4.0, -10.0, 0.0)
ob_church_window_4x4x0_2_proxy_004.rotation_euler = (0.0, -0.0, 1.571)
ob_church_window_4x4x0_2_proxy_004.lineart.crease_threshold = 0.0
ob_east_transept_door_walls.parent = ob_east_transept_walls
ob_east_transept_door_walls.location = (0.0, 0.0, 0.0)
ob_east_transept_door_walls.empty_image_offset = (0.0, 0.0)
ob_east_transept_door_walls.lineart.crease_threshold = 0.0
ob_east_transept_flat_walls.parent = ob_east_transept_walls
ob_east_transept_flat_walls.location = (0.0, 0.0, 0.0)
ob_east_transept_flat_walls.empty_image_offset = (0.0, 0.0)
ob_east_transept_flat_walls.lineart.crease_threshold = 0.0
ob_church_wall_4x4x0_2_proxy_011.parent = ob_east_transept_flat_walls
ob_church_wall_4x4x0_2_proxy_011.location = (7.8, -9.8, 4.0)
ob_church_wall_4x4x0_2_proxy_011.lineart.crease_threshold = 0.0
ob_church_wall_4x4x0_2_proxy_010.parent = ob_east_transept_flat_walls
ob_church_wall_4x4x0_2_proxy_010.location = (8.0, -10.0, 4.0)
ob_church_wall_4x4x0_2_proxy_010.rotation_euler = (0.0, -0.0, 1.571)
ob_church_wall_4x4x0_2_proxy_010.lineart.crease_threshold = 0.0
ob_church_wall_4x4x0_2_proxy_009.parent = ob_east_transept_flat_walls
ob_church_wall_4x4x0_2_proxy_009.location = (4.0, -10.0, 4.0)
ob_church_wall_4x4x0_2_proxy_009.rotation_euler = (0.0, -0.0, 1.571)
ob_church_wall_4x4x0_2_proxy_009.lineart.crease_threshold = 0.0
ob_church_wall_4x4x0_2_proxy_008.parent = ob_east_transept_flat_walls
ob_church_wall_4x4x0_2_proxy_008.location = (0.0, -9.8, 4.0)
ob_church_wall_4x4x0_2_proxy_008.lineart.crease_threshold = 0.0
ob_church_wall_4x4x0_2_proxy_007.parent = ob_east_transept_flat_walls
ob_church_wall_4x4x0_2_proxy_007.location = (0.0, -5.8, 4.0)
ob_church_wall_4x4x0_2_proxy_007.lineart.crease_threshold = 0.0
ob_church_wall_4x4x0_2_proxy_006.parent = ob_east_transept_flat_walls
ob_church_wall_4x4x0_2_proxy_006.location = (0.0, -5.8, 0.0)
ob_church_wall_4x4x0_2_proxy_006.lineart.crease_threshold = 0.0
ob_church_wall_4x4x0_2_proxy_005.parent = ob_east_transept_flat_walls
ob_church_wall_4x4x0_2_proxy_005.location = (0.0, -9.8, 0.0)
ob_church_wall_4x4x0_2_proxy_005.lineart.crease_threshold = 0.0
ob_church_wall_4x4x0_2_proxy_004.parent = ob_east_transept_flat_walls
ob_church_wall_4x4x0_2_proxy_004.location = (7.8, -9.8, 0.0)
ob_church_wall_4x4x0_2_proxy_004.lineart.crease_threshold = 0.0
ob_west_transept.parent = ob_transept
ob_west_transept.location = (0.0, 0.0, 0.0)
ob_west_transept.empty_image_offset = (0.0, 0.0)
ob_west_transept.lineart.crease_threshold = 0.0
ob_west_transept_ceilings.parent = ob_west_transept
ob_west_transept_ceilings.location = (0.0, 0.0, 0.0)
ob_west_transept_ceilings.empty_image_offset = (0.0, 0.0)
ob_west_transept_ceilings.lineart.crease_threshold = 0.0
ob_west_transept_floors.parent = ob_west_transept
ob_west_transept_floors.location = (0.0, 0.0, 0.0)
ob_west_transept_floors.empty_image_offset = (0.0, 0.0)
ob_west_transept_floors.lineart.crease_threshold = 0.0
ob_church_floor_4x4x0_2_proxy_037.parent = ob_west_transept_floors
ob_church_floor_4x4x0_2_proxy_037.location = (4.0, 2.0, 0.0)
ob_church_floor_4x4x0_2_proxy_037.lineart.crease_threshold = 0.0
ob_church_floor_4x4x0_2_proxy_036.parent = ob_west_transept_floors
ob_church_floor_4x4x0_2_proxy_036.location = (0.0, 2.0, 0.0)
ob_church_floor_4x4x0_2_proxy_036.lineart.crease_threshold = 0.0
ob_church_floor_4x4x0_2_proxy_032.parent = ob_west_transept_floors
ob_church_floor_4x4x0_2_proxy_032.location = (0.0, 6.0, 0.0)
ob_church_floor_4x4x0_2_proxy_032.lineart.crease_threshold = 0.0
ob_church_floor_4x4x0_2_proxy_031.parent = ob_west_transept_floors
ob_church_floor_4x4x0_2_proxy_031.location = (4.0, 6.0, 0.0)
ob_church_floor_4x4x0_2_proxy_031.lineart.crease_threshold = 0.0
ob_church_floor_4x4x0_2_proxy_030.parent = ob_west_transept_floors
ob_church_floor_4x4x0_2_proxy_030.location = (4.0, 10.0, 0.0)
ob_church_floor_4x4x0_2_proxy_030.lineart.crease_threshold = 0.0
ob_church_floor_4x4x0_2_proxy_002.parent = ob_west_transept_floors
ob_church_floor_4x4x0_2_proxy_002.location = (0.0, 10.0, 0.0)
ob_church_floor_4x4x0_2_proxy_002.lineart.crease_threshold = 0.0
ob_west_transept_walls.parent = ob_west_transept
ob_west_transept_walls.location = (0.0, 0.0, 0.0)
ob_west_transept_walls.empty_image_offset = (0.0, 0.0)
ob_west_transept_walls.lineart.crease_threshold = 0.0
ob_west_transept_corner_walls.parent = ob_west_transept_walls
ob_west_transept_corner_walls.location = (0.0, 0.0, 0.0)
ob_west_transept_corner_walls.empty_image_offset = (0.0, 0.0)
ob_west_transept_corner_walls.lineart.crease_threshold = 0.0
ob_west_transept_flat_walls.parent = ob_west_transept_walls
ob_west_transept_flat_walls.location = (0.0, 0.0, 0.0)
ob_west_transept_flat_walls.empty_image_offset = (0.0, 0.0)
ob_west_transept_flat_walls.lineart.crease_threshold = 0.0
ob_church_wall_4x4x0_2_proxy_029.parent = ob_west_transept_flat_walls
ob_church_wall_4x4x0_2_proxy_029.location = (4.0, 13.8, 4.0)
ob_church_wall_4x4x0_2_proxy_029.rotation_euler = (0.0, -0.0, 1.571)
ob_church_wall_4x4x0_2_proxy_029.lineart.crease_threshold = 0.0
ob_church_wall_4x4x0_2_proxy_028.parent = ob_west_transept_flat_walls
ob_church_wall_4x4x0_2_proxy_028.location = (8.0, 13.8, 4.0)
ob_church_wall_4x4x0_2_proxy_028.rotation_euler = (0.0, -0.0, 1.571)
ob_church_wall_4x4x0_2_proxy_028.lineart.crease_threshold = 0.0
ob_church_wall_4x4x0_2_proxy_027.parent = ob_west_transept_flat_walls
ob_church_wall_4x4x0_2_proxy_027.location = (7.8, 9.8, 0.0)
ob_church_wall_4x4x0_2_proxy_027.lineart.crease_threshold = 0.0
ob_church_wall_4x4x0_2_proxy_026.parent = ob_west_transept_flat_walls
ob_church_wall_4x4x0_2_proxy_026.location = (7.8, 9.8, 4.0)
ob_church_wall_4x4x0_2_proxy_026.lineart.crease_threshold = 0.0
ob_church_wall_4x4x0_2_proxy_025.parent = ob_west_transept_flat_walls
ob_church_wall_4x4x0_2_proxy_025.location = (0.0, 5.8, 0.0)
ob_church_wall_4x4x0_2_proxy_025.lineart.crease_threshold = 0.0
ob_church_wall_4x4x0_2_proxy_024.parent = ob_west_transept_flat_walls
ob_church_wall_4x4x0_2_proxy_024.location = (0.0, 9.8, 0.0)
ob_church_wall_4x4x0_2_proxy_024.lineart.crease_threshold = 0.0
ob_church_wall_4x4x0_2_proxy_023.parent = ob_west_transept_flat_walls
ob_church_wall_4x4x0_2_proxy_023.location = (0.0, 9.8, 4.0)
ob_church_wall_4x4x0_2_proxy_023.lineart.crease_threshold = 0.0
ob_church_wall_4x4x0_2_proxy_022.parent = ob_west_transept_flat_walls
ob_church_wall_4x4x0_2_proxy_022.location = (0.0, 5.8, 4.0)
ob_church_wall_4x4x0_2_proxy_022.lineart.crease_threshold = 0.0
ob_west_transept_window_walls.parent = ob_west_transept_walls
ob_west_transept_window_walls.location = (0.0, 0.0, 0.0)
ob_west_transept_window_walls.empty_image_offset = (0.0, 0.0)
ob_west_transept_window_walls.lineart.crease_threshold = 0.0
ob_church_window_4x4x0_2_proxy_009.parent = ob_west_transept_window_walls
ob_church_window_4x4x0_2_proxy_009.location = (8.0, 13.8, 0.0)
ob_church_window_4x4x0_2_proxy_009.rotation_euler = (0.0, -0.0, 1.571)
ob_church_window_4x4x0_2_proxy_009.lineart.crease_threshold = 0.0
ob_church_window_4x4x0_2_proxy_002.parent = ob_west_transept_window_walls
ob_church_window_4x4x0_2_proxy_002.location = (0.0, 14.0, 0.0)
ob_church_window_4x4x0_2_proxy_002.rotation_euler = (0.0, -0.0, -1.571)
ob_church_window_4x4x0_2_proxy_002.lineart.crease_threshold = 0.0
ob_west_transept_door_walls.parent = ob_west_transept_walls
ob_west_transept_door_walls.location = (0.0, 0.0, 0.0)
ob_west_transept_door_walls.empty_image_offset = (0.0, 0.0)
ob_west_transept_door_walls.lineart.crease_threshold = 0.0
ob_tower.parent = ob_church
ob_tower.location = (0.0, 0.0, 0.2)
ob_tower.empty_image_offset = (0.0, 0.0)
ob_tower.lineart.crease_threshold = 0.0
ob_tower_vault.parent = ob_tower
ob_tower_vault.matrix_parent_inverse = Matrix(((1.0, 0.0, 0.0, 0.0), (0.0, 1.0, 0.0, 0.0), (0.0, 0.0, 1.0, -0.2), (0.0, 0.0, 0.0, 1.0)))
ob_tower_vault.location = (0.0, 0.0, 0.0)
ob_tower_vault.empty_image_offset = (0.0, 0.0)
ob_tower_vault.lineart.crease_threshold = 0.0
ob_church_vault_8x8_proxy_001.parent = ob_tower_vault
ob_church_vault_8x8_proxy_001.location = (37.8, 5.0, 24.2)
ob_church_vault_8x8_proxy_001.scale = (0.75, 0.75, 0.75)
ob_church_vault_8x8_proxy_001.lineart.crease_threshold = 0.0
ob_tower_floors.parent = ob_tower
ob_tower_floors.location = (0.0, 0.0, 0.0)
ob_tower_floors.empty_image_offset = (0.0, 0.0)
ob_tower_floors.lineart.crease_threshold = 0.0
ob_tower_ceilings.parent = ob_tower
ob_tower_ceilings.location = (0.0, 0.0, 0.0)
ob_tower_ceilings.empty_image_offset = (0.0, 0.0)
ob_tower_ceilings.lineart.crease_threshold = 0.0
ob_tower_walls.parent = ob_tower
ob_tower_walls.location = (0.0, 0.0, 0.0)
ob_tower_walls.empty_image_offset = (0.0, 0.0)
ob_tower_walls.lineart.crease_threshold = 0.0
ob_tower_flat_walls.parent = ob_tower_walls
ob_tower_flat_walls.location = (0.0, 0.0, 0.0)
ob_tower_flat_walls.empty_image_offset = (0.0, 0.0)
ob_tower_flat_walls.lineart.crease_threshold = 0.0
ob_church_wall_4x4x0_2_proxy_040.parent = ob_tower_flat_walls
ob_church_wall_4x4x0_2_proxy_040.location = (31.8, 8.196e-07, 8.0)
ob_church_wall_4x4x0_2_proxy_040.lineart.crease_threshold = 0.0
ob_church_wall_4x4x0_2_proxy_039.parent = ob_tower_flat_walls
ob_church_wall_4x4x0_2_proxy_039.location = (31.8, 8.196e-07, 12.0)
ob_church_wall_4x4x0_2_proxy_039.lineart.crease_threshold = 0.0
ob_church_wall_4x4x0_2_proxy_038.parent = ob_tower_flat_walls
ob_church_wall_4x4x0_2_proxy_038.location = (31.8, 8.196e-07, 20.0)
ob_church_wall_4x4x0_2_proxy_038.lineart.crease_threshold = 0.0
ob_church_wall_4x4x0_2_proxy_037.parent = ob_tower_flat_walls
ob_church_wall_4x4x0_2_proxy_037.location = (31.8, 8.196e-07, 16.0)
ob_church_wall_4x4x0_2_proxy_037.lineart.crease_threshold = 0.0
ob_church_wall_4x4x0_2_proxy_036.parent = ob_tower_flat_walls
ob_church_wall_4x4x0_2_proxy_036.location = (37.6, 8.196e-07, 16.0)
ob_church_wall_4x4x0_2_proxy_036.lineart.crease_threshold = 0.0
ob_church_wall_4x4x0_2_proxy_035.parent = ob_tower_flat_walls
ob_church_wall_4x4x0_2_proxy_035.location = (37.6, 8.196e-07, 20.0)
ob_church_wall_4x4x0_2_proxy_035.lineart.crease_threshold = 0.0
ob_church_wall_4x4x0_2_proxy_034.parent = ob_tower_flat_walls
ob_church_wall_4x4x0_2_proxy_034.location = (37.6, 8.196e-07, 12.0)
ob_church_wall_4x4x0_2_proxy_034.lineart.crease_threshold = 0.0
ob_church_wall_4x4x0_2_proxy_001.parent = ob_tower_flat_walls
ob_church_wall_4x4x0_2_proxy_001.location = (37.6, 8.196e-07, 8.0)
ob_church_wall_4x4x0_2_proxy_001.lineart.crease_threshold = 0.0
ob_tower_corner_walls.parent = ob_tower_walls
ob_tower_corner_walls.location = (0.0, 0.0, 0.0)
ob_tower_corner_walls.empty_image_offset = (0.0, 0.0)
ob_tower_corner_walls.lineart.crease_threshold = 0.0
ob_church_corner_1x4x0_2_proxy_056.parent = ob_tower_corner_walls
ob_church_corner_1x4x0_2_proxy_056.location = (31.8, -1.0, 20.0)
ob_church_corner_1x4x0_2_proxy_056.lineart.crease_threshold = 0.0
ob_church_corner_1x4x0_2_proxy_055.parent = ob_tower_corner_walls
ob_church_corner_1x4x0_2_proxy_055.location = (32.8, 0.0, 20.0)
ob_church_corner_1x4x0_2_proxy_055.rotation_euler = (0.0, -0.0, -1.571)
ob_church_corner_1x4x0_2_proxy_055.lineart.crease_threshold = 0.0
ob_church_corner_1x4x0_2_proxy_054.parent = ob_tower_corner_walls
ob_church_corner_1x4x0_2_proxy_054.location = (33.8, -1.0, 20.0)
ob_church_corner_1x4x0_2_proxy_054.lineart.crease_threshold = 0.0
ob_church_corner_1x4x0_2_proxy_053.parent = ob_tower_corner_walls
ob_church_corner_1x4x0_2_proxy_053.location = (34.8, 0.0, 20.0)
ob_church_corner_1x4x0_2_proxy_053.rotation_euler = (0.0, -0.0, -1.571)
ob_church_corner_1x4x0_2_proxy_053.lineart.crease_threshold = 0.0
ob_church_corner_1x4x0_2_proxy_052.parent = ob_tower_corner_walls
ob_church_corner_1x4x0_2_proxy_052.location = (37.8, -1.0, 20.0)
ob_church_corner_1x4x0_2_proxy_052.rotation_euler = (0.0, -0.0, 1.571)
ob_church_corner_1x4x0_2_proxy_052.lineart.crease_threshold = 0.0
ob_church_corner_1x4x0_2_proxy_051.parent = ob_tower_corner_walls
ob_church_corner_1x4x0_2_proxy_051.location = (35.8, 5.0, 20.0)
ob_church_corner_1x4x0_2_proxy_051.rotation_euler = (0.0, -0.0, -1.571)
ob_church_corner_1x4x0_2_proxy_051.lineart.crease_threshold = 0.0
ob_church_corner_1x4x0_2_proxy_050.parent = ob_tower_corner_walls
ob_church_corner_1x4x0_2_proxy_050.location = (37.8, 5.0, 20.0)
ob_church_corner_1x4x0_2_proxy_050.rotation_euler = (0.0, -0.0, 3.142)
ob_church_corner_1x4x0_2_proxy_050.lineart.crease_threshold = 0.0
ob_church_corner_1x4x0_2_proxy_049.parent = ob_tower_corner_walls
ob_church_corner_1x4x0_2_proxy_049.location = (34.8, 4.0, 20.0)
ob_church_corner_1x4x0_2_proxy_049.lineart.crease_threshold = 0.0
ob_church_corner_1x4x0_2_proxy_048.parent = ob_tower_corner_walls
ob_church_corner_1x4x0_2_proxy_048.location = (33.8, 5.0, 20.0)
ob_church_corner_1x4x0_2_proxy_048.rotation_euler = (0.0, -0.0, -1.571)
ob_church_corner_1x4x0_2_proxy_048.lineart.crease_threshold = 0.0
ob_church_corner_1x4x0_2_proxy_047.parent = ob_tower_corner_walls
ob_church_corner_1x4x0_2_proxy_047.location = (32.8, 4.0, 20.0)
ob_church_corner_1x4x0_2_proxy_047.lineart.crease_threshold = 0.0
ob_church_corner_1x4x0_2_proxy_046.parent = ob_tower_corner_walls
ob_church_corner_1x4x0_2_proxy_046.location = (31.8, 5.0, 20.0)
ob_church_corner_1x4x0_2_proxy_046.rotation_euler = (0.0, -0.0, -1.571)
ob_church_corner_1x4x0_2_proxy_046.lineart.crease_threshold = 0.0
ob_church_corner_1x4x0_2_proxy_045.parent = ob_tower_corner_walls
ob_church_corner_1x4x0_2_proxy_045.location = (35.8, -1.0, 20.0)
ob_church_corner_1x4x0_2_proxy_045.lineart.crease_threshold = 0.0
ob_church_corner_1x4x0_2_proxy_044.parent = ob_tower_corner_walls
ob_church_corner_1x4x0_2_proxy_044.location = (35.8, -1.0, 16.0)
ob_church_corner_1x4x0_2_proxy_044.lineart.crease_threshold = 0.0
ob_church_corner_1x4x0_2_proxy_043.parent = ob_tower_corner_walls
ob_church_corner_1x4x0_2_proxy_043.location = (31.8, 5.0, 16.0)
ob_church_corner_1x4x0_2_proxy_043.rotation_euler = (0.0, -0.0, -1.571)
ob_church_corner_1x4x0_2_proxy_043.lineart.crease_threshold = 0.0
ob_church_corner_1x4x0_2_proxy_041.parent = ob_tower_corner_walls
ob_church_corner_1x4x0_2_proxy_041.location = (32.8, 4.0, 16.0)
ob_church_corner_1x4x0_2_proxy_041.lineart.crease_threshold = 0.0
ob_church_corner_1x4x0_2_proxy_036.parent = ob_tower_corner_walls
ob_church_corner_1x4x0_2_proxy_036.location = (33.8, 5.0, 16.0)
ob_church_corner_1x4x0_2_proxy_036.rotation_euler = (0.0, -0.0, -1.571)
ob_church_corner_1x4x0_2_proxy_036.lineart.crease_threshold = 0.0
ob_church_corner_1x4x0_2_proxy_035.parent = ob_tower_corner_walls
ob_church_corner_1x4x0_2_proxy_035.location = (34.8, 4.0, 16.0)
ob_church_corner_1x4x0_2_proxy_035.lineart.crease_threshold = 0.0
ob_church_corner_1x4x0_2_proxy_034.parent = ob_tower_corner_walls
ob_church_corner_1x4x0_2_proxy_034.location = (37.8, 5.0, 16.0)
ob_church_corner_1x4x0_2_proxy_034.rotation_euler = (0.0, -0.0, 3.142)
ob_church_corner_1x4x0_2_proxy_034.lineart.crease_threshold = 0.0
ob_church_corner_1x4x0_2_proxy_031.parent = ob_tower_corner_walls
ob_church_corner_1x4x0_2_proxy_031.location = (35.8, 5.0, 16.0)
ob_church_corner_1x4x0_2_proxy_031.rotation_euler = (0.0, -0.0, -1.571)
ob_church_corner_1x4x0_2_proxy_031.lineart.crease_threshold = 0.0
ob_church_corner_1x4x0_2_proxy_030.parent = ob_tower_corner_walls
ob_church_corner_1x4x0_2_proxy_030.location = (37.8, -1.0, 16.0)
ob_church_corner_1x4x0_2_proxy_030.rotation_euler = (0.0, -0.0, 1.571)
ob_church_corner_1x4x0_2_proxy_030.lineart.crease_threshold = 0.0
ob_church_corner_1x4x0_2_proxy_029.parent = ob_tower_corner_walls
ob_church_corner_1x4x0_2_proxy_029.location = (34.8, 0.0, 16.0)
ob_church_corner_1x4x0_2_proxy_029.rotation_euler = (0.0, -0.0, -1.571)
ob_church_corner_1x4x0_2_proxy_029.lineart.crease_threshold = 0.0
ob_church_corner_1x4x0_2_proxy_028.parent = ob_tower_corner_walls
ob_church_corner_1x4x0_2_proxy_028.location = (33.8, -1.0, 16.0)
ob_church_corner_1x4x0_2_proxy_028.lineart.crease_threshold = 0.0
ob_church_corner_1x4x0_2_proxy_027.parent = ob_tower_corner_walls
ob_church_corner_1x4x0_2_proxy_027.location = (32.8, 0.0, 16.0)
ob_church_corner_1x4x0_2_proxy_027.rotation_euler = (0.0, -0.0, -1.571)
ob_church_corner_1x4x0_2_proxy_027.lineart.crease_threshold = 0.0
ob_church_corner_1x4x0_2_proxy_024.parent = ob_tower_corner_walls
ob_church_corner_1x4x0_2_proxy_024.location = (31.8, -1.0, 16.0)
ob_church_corner_1x4x0_2_proxy_024.lineart.crease_threshold = 0.0
ob_church_corner_1x4x0_2_proxy_021.parent = ob_tower_corner_walls
ob_church_corner_1x4x0_2_proxy_021.location = (31.8, -1.0, 12.0)
ob_church_corner_1x4x0_2_proxy_021.lineart.crease_threshold = 0.0
ob_church_corner_1x4x0_2_proxy_020.parent = ob_tower_corner_walls
ob_church_corner_1x4x0_2_proxy_020.location = (32.8, 0.0, 12.0)
ob_church_corner_1x4x0_2_proxy_020.rotation_euler = (0.0, -0.0, -1.571)
ob_church_corner_1x4x0_2_proxy_020.lineart.crease_threshold = 0.0
ob_church_corner_1x4x0_2_proxy_015.parent = ob_tower_corner_walls
ob_church_corner_1x4x0_2_proxy_015.location = (33.8, -1.0, 12.0)
ob_church_corner_1x4x0_2_proxy_015.lineart.crease_threshold = 0.0
ob_church_corner_1x4x0_2_proxy_014.parent = ob_tower_corner_walls
ob_church_corner_1x4x0_2_proxy_014.location = (34.8, 0.0, 12.0)
ob_church_corner_1x4x0_2_proxy_014.rotation_euler = (0.0, -0.0, -1.571)
ob_church_corner_1x4x0_2_proxy_014.lineart.crease_threshold = 0.0
ob_church_corner_1x4x0_2_proxy_013.parent = ob_tower_corner_walls
ob_church_corner_1x4x0_2_proxy_013.location = (37.8, -1.0, 12.0)
ob_church_corner_1x4x0_2_proxy_013.rotation_euler = (0.0, -0.0, 1.571)
ob_church_corner_1x4x0_2_proxy_013.lineart.crease_threshold = 0.0
ob_church_corner_1x4x0_2_proxy_012.parent = ob_tower_corner_walls
ob_church_corner_1x4x0_2_proxy_012.location = (35.8, 5.0, 12.0)
ob_church_corner_1x4x0_2_proxy_012.rotation_euler = (0.0, -0.0, -1.571)
ob_church_corner_1x4x0_2_proxy_012.lineart.crease_threshold = 0.0
ob_church_corner_1x4x0_2_proxy_011.parent = ob_tower_corner_walls
ob_church_corner_1x4x0_2_proxy_011.location = (37.8, 5.0, 12.0)
ob_church_corner_1x4x0_2_proxy_011.rotation_euler = (0.0, -0.0, 3.142)
ob_church_corner_1x4x0_2_proxy_011.lineart.crease_threshold = 0.0
ob_church_corner_1x4x0_2_proxy_010.parent = ob_tower_corner_walls
ob_church_corner_1x4x0_2_proxy_010.location = (34.8, 4.0, 12.0)
ob_church_corner_1x4x0_2_proxy_010.lineart.crease_threshold = 0.0
ob_church_corner_1x4x0_2_proxy_009.parent = ob_tower_corner_walls
ob_church_corner_1x4x0_2_proxy_009.location = (33.8, 5.0, 12.0)
ob_church_corner_1x4x0_2_proxy_009.rotation_euler = (0.0, -0.0, -1.571)
ob_church_corner_1x4x0_2_proxy_009.lineart.crease_threshold = 0.0
ob_church_corner_1x4x0_2_proxy_008.parent = ob_tower_corner_walls
ob_church_corner_1x4x0_2_proxy_008.location = (32.8, 4.0, 12.0)
ob_church_corner_1x4x0_2_proxy_008.lineart.crease_threshold = 0.0
ob_church_corner_1x4x0_2_proxy_007.parent = ob_tower_corner_walls
ob_church_corner_1x4x0_2_proxy_007.location = (31.8, 5.0, 12.0)
ob_church_corner_1x4x0_2_proxy_007.rotation_euler = (0.0, -0.0, -1.571)
ob_church_corner_1x4x0_2_proxy_007.lineart.crease_threshold = 0.0
ob_church_corner_1x4x0_2_proxy_006.parent = ob_tower_corner_walls
ob_church_corner_1x4x0_2_proxy_006.location = (35.8, -1.0, 12.0)
ob_church_corner_1x4x0_2_proxy_006.lineart.crease_threshold = 0.0
ob_church_corner_1x4x0_2_proxy_042.parent = ob_tower_corner_walls
ob_church_corner_1x4x0_2_proxy_042.location = (35.8, -1.0, 8.0)
ob_church_corner_1x4x0_2_proxy_042.lineart.crease_threshold = 0.0
ob_church_corner_1x4x0_2_proxy_040.parent = ob_tower_corner_walls
ob_church_corner_1x4x0_2_proxy_040.location = (31.8, 5.0, 8.0)
ob_church_corner_1x4x0_2_proxy_040.rotation_euler = (0.0, -0.0, -1.571)
ob_church_corner_1x4x0_2_proxy_040.lineart.crease_threshold = 0.0
ob_church_corner_1x4x0_2_proxy_039.parent = ob_tower_corner_walls
ob_church_corner_1x4x0_2_proxy_039.location = (32.8, 4.0, 8.0)
ob_church_corner_1x4x0_2_proxy_039.lineart.crease_threshold = 0.0
ob_church_corner_1x4x0_2_proxy_038.parent = ob_tower_corner_walls
ob_church_corner_1x4x0_2_proxy_038.location = (33.8, 5.0, 8.0)
ob_church_corner_1x4x0_2_proxy_038.rotation_euler = (0.0, -0.0, -1.571)
ob_church_corner_1x4x0_2_proxy_038.lineart.crease_threshold = 0.0
ob_church_corner_1x4x0_2_proxy_037.parent = ob_tower_corner_walls
ob_church_corner_1x4x0_2_proxy_037.location = (34.8, 4.0, 8.0)
ob_church_corner_1x4x0_2_proxy_037.lineart.crease_threshold = 0.0
ob_church_corner_1x4x0_2_proxy_033.parent = ob_tower_corner_walls
ob_church_corner_1x4x0_2_proxy_033.location = (37.8, 5.0, 8.0)
ob_church_corner_1x4x0_2_proxy_033.rotation_euler = (0.0, -0.0, 3.142)
ob_church_corner_1x4x0_2_proxy_033.lineart.crease_threshold = 0.0
ob_church_corner_1x4x0_2_proxy_005.parent = ob_tower_corner_walls
ob_church_corner_1x4x0_2_proxy_005.location = (35.8, 5.0, 8.0)
ob_church_corner_1x4x0_2_proxy_005.rotation_euler = (0.0, -0.0, -1.571)
ob_church_corner_1x4x0_2_proxy_005.lineart.crease_threshold = 0.0
ob_church_corner_1x4x0_2_proxy_032.parent = ob_tower_corner_walls
ob_church_corner_1x4x0_2_proxy_032.location = (37.8, -1.0, 8.0)
ob_church_corner_1x4x0_2_proxy_032.rotation_euler = (0.0, -0.0, 1.571)
ob_church_corner_1x4x0_2_proxy_032.lineart.crease_threshold = 0.0
ob_church_corner_1x4x0_2_proxy_004.parent = ob_tower_corner_walls
ob_church_corner_1x4x0_2_proxy_004.location = (34.8, 0.0, 8.0)
ob_church_corner_1x4x0_2_proxy_004.rotation_euler = (0.0, -0.0, -1.571)
ob_church_corner_1x4x0_2_proxy_004.lineart.crease_threshold = 0.0
ob_church_corner_1x4x0_2_proxy_003.parent = ob_tower_corner_walls
ob_church_corner_1x4x0_2_proxy_003.location = (33.8, -1.0, 8.0)
ob_church_corner_1x4x0_2_proxy_003.lineart.crease_threshold = 0.0
ob_church_corner_1x4x0_2_proxy_002.parent = ob_tower_corner_walls
ob_church_corner_1x4x0_2_proxy_002.location = (32.8, 0.0, 8.0)
ob_church_corner_1x4x0_2_proxy_002.rotation_euler = (0.0, -0.0, -1.571)
ob_church_corner_1x4x0_2_proxy_002.lineart.crease_threshold = 0.0
ob_church_corner_1x4x0_2_proxy_001.parent = ob_tower_corner_walls
ob_church_corner_1x4x0_2_proxy_001.location = (31.8, -1.0, 8.0)
ob_church_corner_1x4x0_2_proxy_001.lineart.crease_threshold = 0.0
ob_tower_door_walls.parent = ob_tower_walls
ob_tower_door_walls.location = (0.0, 0.0, 0.0)
ob_tower_door_walls.empty_image_offset = (0.0, 0.0)
ob_tower_door_walls.lineart.crease_threshold = 0.0
ob_tower_window_walls.parent = ob_tower_walls
ob_tower_window_walls.location = (0.0, 0.0, 0.0)
ob_tower_window_walls.empty_image_offset = (0.0, 0.0)
ob_tower_window_walls.lineart.crease_threshold = 0.0
ob_entrance.parent = ob_church
ob_entrance.location = (0.0, 0.0, 0.0)
ob_entrance.empty_image_offset = (0.0, 0.0)
ob_entrance.lineart.crease_threshold = 0.0
ob_entrance_floors.parent = ob_entrance
ob_entrance_floors.location = (0.0, 0.0, 0.0)
ob_entrance_floors.empty_image_offset = (0.0, 0.0)
ob_entrance_floors.lineart.crease_threshold = 0.0
ob_church_floor_2x4x0_2_proxy_013.parent = ob_entrance_floors
ob_church_floor_2x4x0_2_proxy_013.location = (32.0, 1.0, 0.0)
ob_church_floor_2x4x0_2_proxy_013.lineart.crease_threshold = 0.0
ob_church_floor_2x2x0_2_proxy_004.parent = ob_entrance_floors
ob_church_floor_2x2x0_2_proxy_004.location = (32.0, -1.0, 0.0)
ob_church_floor_2x2x0_2_proxy_004.lineart.crease_threshold = 0.0
ob_church_floor_4x4x0_2_proxy_003.parent = ob_entrance_floors
ob_church_floor_4x4x0_2_proxy_003.location = (34.0, -1.0, 0.0)
ob_church_floor_4x4x0_2_proxy_003.lineart.crease_threshold = 0.0
ob_church_floor_2x4x0_2_proxy_011.parent = ob_entrance_floors
ob_church_floor_2x4x0_2_proxy_011.location = (38.0, 3.0, 0.0)
ob_church_floor_2x4x0_2_proxy_011.rotation_euler = (0.0, -0.0, 1.571)
ob_church_floor_2x4x0_2_proxy_011.lineart.crease_threshold = 0.0
ob_entrance_ceilings.parent = ob_entrance
ob_entrance_ceilings.location = (0.0, 0.0, 0.2)
ob_entrance_ceilings.empty_image_offset = (0.0, 0.0)
ob_entrance_ceilings.lineart.crease_threshold = 0.0
ob_church_floor_2x4x0_2_proxy_015.parent = ob_entrance_ceilings
ob_church_floor_2x4x0_2_proxy_015.location = (37.8, 3.0, 8.0)
ob_church_floor_2x4x0_2_proxy_015.rotation_euler = (0.0, -0.0, 1.571)
ob_church_floor_2x4x0_2_proxy_015.lineart.crease_threshold = 0.0
ob_church_floor_4x4x0_2_proxy_004.parent = ob_entrance_ceilings
ob_church_floor_4x4x0_2_proxy_004.location = (33.8, -1.0, 8.0)
ob_church_floor_4x4x0_2_proxy_004.lineart.crease_threshold = 0.0
ob_church_floor_2x2x0_2_proxy_005.parent = ob_entrance_ceilings
ob_church_floor_2x2x0_2_proxy_005.location = (31.8, -1.0, 8.0)
ob_church_floor_2x2x0_2_proxy_005.lineart.crease_threshold = 0.0
ob_church_floor_2x4x0_2_proxy_014.parent = ob_entrance_ceilings
ob_church_floor_2x4x0_2_proxy_014.location = (31.8, 1.0, 8.0)
ob_church_floor_2x4x0_2_proxy_014.lineart.crease_threshold = 0.0
ob_entrance_walls.parent = ob_entrance
ob_entrance_walls.location = (0.0, 0.0, 0.0)
ob_entrance_walls.empty_image_offset = (0.0, 0.0)
ob_entrance_walls.lineart.crease_threshold = 0.0
ob_entrance_door_walls.parent = ob_entrance_walls
ob_entrance_door_walls.location = (0.0, 0.0, 0.0)
ob_entrance_door_walls.empty_image_offset = (0.0, 0.0)
ob_entrance_door_walls.lineart.crease_threshold = 0.0
ob_church_door_4x4x0_2_proxy_003.parent = ob_entrance_door_walls
ob_church_door_4x4x0_2_proxy_003.location = (37.6, -4.47e-08, 0.0)
ob_church_door_4x4x0_2_proxy_003.lineart.crease_threshold = 0.0
ob_entrance_flat_walls.parent = ob_entrance_walls
ob_entrance_flat_walls.location = (0.0, 0.0, 0.0)
ob_entrance_flat_walls.empty_image_offset = (0.0, 0.0)
ob_entrance_flat_walls.lineart.crease_threshold = 0.0
ob_church_wall_4x4x0_2_proxy_003.parent = ob_entrance_flat_walls
ob_church_wall_4x4x0_2_proxy_003.location = (36.8, 4.8, 0.0)
ob_church_wall_4x4x0_2_proxy_003.rotation_euler = (0.0, -0.0, 1.571)
ob_church_wall_4x4x0_2_proxy_003.lineart.crease_threshold = 0.0
ob_church_wall_4x4x0_2_proxy_021.parent = ob_entrance_flat_walls
ob_church_wall_4x4x0_2_proxy_021.location = (37.6, 7.6e-07, 4.0)
ob_church_wall_4x4x0_2_proxy_021.lineart.crease_threshold = 0.0
ob_church_wall_4x4x0_2_proxy_002.parent = ob_entrance_flat_walls
ob_church_wall_4x4x0_2_proxy_002.location = (36.8, -1.0, 0.0)
ob_church_wall_4x4x0_2_proxy_002.rotation_euler = (0.0, -0.0, 1.571)
ob_church_wall_4x4x0_2_proxy_002.lineart.crease_threshold = 0.0
ob_entrance_corner_walls.parent = ob_entrance_walls
ob_entrance_corner_walls.location = (0.0, 0.0, 0.0)
ob_entrance_corner_walls.empty_image_offset = (0.0, 0.0)
ob_entrance_corner_walls.lineart.crease_threshold = 0.0
ob_church_corner_1x4x0_2_proxy_025.parent = ob_entrance_corner_walls
ob_church_corner_1x4x0_2_proxy_025.location = (31.8, 4.8, 4.0)
ob_church_corner_1x4x0_2_proxy_025.lineart.crease_threshold = 0.0
ob_church_corner_1x4x0_2_proxy_019.parent = ob_entrance_corner_walls
ob_church_corner_1x4x0_2_proxy_019.location = (31.8, 4.8, 0.0)
ob_church_corner_1x4x0_2_proxy_019.lineart.crease_threshold = 0.0
ob_church_corner_1x4x0_2_proxy_026.parent = ob_entrance_corner_walls
ob_church_corner_1x4x0_2_proxy_026.location = (37.8, 5.0, 4.0)
ob_church_corner_1x4x0_2_proxy_026.rotation_euler = (0.0, -0.0, 3.142)
ob_church_corner_1x4x0_2_proxy_026.lineart.crease_threshold = 0.0
ob_church_corner_1x4x0_2_proxy_023.parent = ob_entrance_corner_walls
ob_church_corner_1x4x0_2_proxy_023.location = (37.8, -1.0, 4.0)
ob_church_corner_1x4x0_2_proxy_023.rotation_euler = (0.0, -0.0, 1.571)
ob_church_corner_1x4x0_2_proxy_023.lineart.crease_threshold = 0.0
ob_church_corner_1x4x0_2_proxy_022.parent = ob_entrance_corner_walls
ob_church_corner_1x4x0_2_proxy_022.location = (31.8, -0.8, 4.0)
ob_church_corner_1x4x0_2_proxy_022.rotation_euler = (0.0, -0.0, -1.571)
ob_church_corner_1x4x0_2_proxy_022.lineart.crease_threshold = 0.0
ob_church_corner_1x4x0_2_proxy_018.parent = ob_entrance_corner_walls
ob_church_corner_1x4x0_2_proxy_018.location = (37.8, 5.0, 0.0)
ob_church_corner_1x4x0_2_proxy_018.rotation_euler = (0.0, -0.0, 3.142)
ob_church_corner_1x4x0_2_proxy_018.lineart.crease_threshold = 0.0
ob_church_corner_1x4x0_2_proxy_017.parent = ob_entrance_corner_walls
ob_church_corner_1x4x0_2_proxy_017.location = (37.8, -1.0, 0.0)
ob_church_corner_1x4x0_2_proxy_017.rotation_euler = (0.0, -0.0, 1.571)
ob_church_corner_1x4x0_2_proxy_017.lineart.crease_threshold = 0.0
ob_church_corner_1x4x0_2_proxy_016.parent = ob_entrance_corner_walls
ob_church_corner_1x4x0_2_proxy_016.location = (31.8, -0.8, 0.0)
ob_church_corner_1x4x0_2_proxy_016.rotation_euler = (0.0, -0.0, -1.571)
ob_church_corner_1x4x0_2_proxy_016.lineart.crease_threshold = 0.0
ob_entrance_window_walls.parent = ob_entrance_walls
ob_entrance_window_walls.location = (0.0, 0.0, 0.0)
ob_entrance_window_walls.empty_image_offset = (0.0, 0.0)
ob_entrance_window_walls.lineart.crease_threshold = 0.0
ob_church_window_4x4x0_2_proxy_024.parent = ob_entrance_window_walls
ob_church_window_4x4x0_2_proxy_024.location = (36.8, 4.8, 4.0)
ob_church_window_4x4x0_2_proxy_024.rotation_euler = (0.0, -0.0, 1.571)
ob_church_window_4x4x0_2_proxy_024.lineart.crease_threshold = 0.0
ob_church_window_4x4x0_2_proxy_006.parent = ob_entrance_window_walls
ob_church_window_4x4x0_2_proxy_006.location = (36.8, -1.0, 4.0)
ob_church_window_4x4x0_2_proxy_006.rotation_euler = (0.0, -0.0, 1.571)
ob_church_window_4x4x0_2_proxy_006.lineart.crease_threshold = 0.0
ob_vault.parent = ob_church
ob_vault.location = (-0.2, 0.0, 0.0)
ob_vault.empty_image_offset = (0.0, 0.0)
ob_vault.lineart.crease_threshold = 0.0
ob_church_vault_8x8_proxy_007.parent = ob_vault
ob_church_vault_8x8_proxy_007.location = (8.0, -2.0, 8.0)
ob_church_vault_8x8_proxy_007.lineart.crease_threshold = 0.0
ob_church_vault_8x8_proxy_006.parent = ob_vault
ob_church_vault_8x8_proxy_006.location = (8.0, 14.0, 8.0)
ob_church_vault_8x8_proxy_006.lineart.crease_threshold = 0.0
ob_church_vault_8x8_proxy_005.parent = ob_vault
ob_church_vault_8x8_proxy_005.location = (32.0, 6.0, 8.0)
ob_church_vault_8x8_proxy_005.lineart.crease_threshold = 0.0
ob_church_vault_8x8_proxy_004.parent = ob_vault
ob_church_vault_8x8_proxy_004.location = (24.0, 6.0, 8.0)
ob_church_vault_8x8_proxy_004.lineart.crease_threshold = 0.0
ob_church_vault_8x8_proxy_003.parent = ob_vault
ob_church_vault_8x8_proxy_003.location = (16.0, 6.0, 8.0)
ob_church_vault_8x8_proxy_003.lineart.crease_threshold = 0.0
ob_church_vault_8x8_proxy_002.parent = ob_vault
ob_church_vault_8x8_proxy_002.location = (8.0, 6.0, 8.0)
ob_church_vault_8x8_proxy_002.lineart.crease_threshold = 0.0
ob_lamp.location = (4.076, 1.005, 5.904)
ob_lamp.rotation_euler = (0.6503, 0.05522, 1.866)
ob_lamp.lock_rotations_4d = False
ob_lamp.empty_display_type = 'ARROWS'
ob_lamp.color = (0.0, 0.0, 0.0, 0.0)
ob_lamp.lineart.crease_threshold = 0.0
ob_camera.location = (7.481, -6.508, 5.344)
ob_camera.rotation_euler = (1.109, 0.0, 0.8149)
ob_camera.lock_rotations_4d = False
ob_camera.empty_display_type = 'ARROWS'
ob_camera.color = (0.0, 0.0, 0.0, 0.0)
ob_camera.display_type = 'WIRE'
ob_camera.lineart.crease_threshold = 0.0
ob_parts.location = (0.0, 0.0, 0.0)
ob_parts.empty_image_offset = (0.0, 0.0)
ob_parts.lineart.crease_threshold = 0.0
ob_church_vault_8x8_proxy_008.parent = ob_parts
ob_church_vault_8x8_proxy_008.location = (0.2, -14.0, 0.0)
ob_church_vault_8x8_proxy_008.lineart.crease_threshold = 0.0
ob_church_window_4x4x0_2_proxy.parent = ob_parts
ob_church_window_4x4x0_2_proxy.location = (5.049, 0.0, 0.0)
ob_church_window_4x4x0_2_proxy.lineart.crease_threshold = 0.0
ob_church_wall_4x4x0_2_proxy.parent = ob_parts
ob_church_wall_4x4x0_2_proxy.location = (7.014, 0.0, 0.0)
ob_church_wall_4x4x0_2_proxy.lineart.crease_threshold = 0.0
ob_church_vault_8x8_proxy.parent = ob_parts
ob_church_vault_8x8_proxy.location = (-12.0, 0.0, 8.0)
ob_church_vault_8x8_proxy.lineart.crease_threshold = 0.0
ob_church_floor_4x4x0_2_proxy.parent = ob_parts
ob_church_floor_4x4x0_2_proxy.location = (0.0, -3.375, 0.0)
ob_church_floor_4x4x0_2_proxy.lineart.crease_threshold = 0.0
ob_church_floor_2x4x0_2_proxy.parent = ob_parts
ob_church_floor_2x4x0_2_proxy.location = (0.0, -8.275, 0.0)
ob_church_floor_2x4x0_2_proxy.lineart.crease_threshold = 0.0
ob_church_floor_2x2x0_2_proxy.parent = ob_parts
ob_church_floor_2x2x0_2_proxy.location = (0.0, -11.1, 0.0)
ob_church_floor_2x2x0_2_proxy.lineart.crease_threshold = 0.0
ob_church_door_4x4x0_2_proxy.parent = ob_parts
ob_church_door_4x4x0_2_proxy.location = (8.702, 0.0, 0.0)
ob_church_door_4x4x0_2_proxy.lineart.crease_threshold = 0.0
ob_church_corner_1x4x0_2_proxy.parent = ob_parts
ob_church_corner_1x4x0_2_proxy.location = (10.09, 0.0, 0.0)
ob_church_corner_1x4x0_2_proxy.lineart.crease_threshold = 0.0

# ---- collection membership
col_collection_1.objects.link(ob_church)
col_collection_1.objects.link(ob_chancel)
col_collection_1.objects.link(ob_church_vault_8x8_proxy_009)
col_collection_1.objects.link(ob_nave)
col_collection_1.objects.link(ob_nave_walls)
col_collection_1.objects.link(ob_nave_ceilings)
col_collection_1.objects.link(ob_nave_floors)
col_collection_1.objects.link(ob_church_floor_4x4x0_2_proxy_028)
col_collection_1.objects.link(ob_church_floor_4x4x0_2_proxy_027)
col_collection_1.objects.link(ob_church_floor_4x4x0_2_proxy_026)
col_collection_1.objects.link(ob_church_floor_4x4x0_2_proxy_025)
col_collection_1.objects.link(ob_church_floor_4x4x0_2_proxy_024)
col_collection_1.objects.link(ob_church_floor_4x4x0_2_proxy_023)
col_collection_1.objects.link(ob_church_floor_4x4x0_2_proxy_022)
col_collection_1.objects.link(ob_church_floor_4x4x0_2_proxy_021)
col_collection_1.objects.link(ob_church_floor_4x4x0_2_proxy_020)
col_collection_1.objects.link(ob_church_floor_4x4x0_2_proxy_019)
col_collection_1.objects.link(ob_church_floor_4x4x0_2_proxy_018)
col_collection_1.objects.link(ob_church_floor_4x4x0_2_proxy_017)
col_collection_1.objects.link(ob_aisles)
col_collection_1.objects.link(ob_west_aisle)
col_collection_1.objects.link(ob_west_aisle_ceilings)
col_collection_1.objects.link(ob_church_floor_4x4x0_2_proxy_051)
col_collection_1.objects.link(ob_church_floor_4x4x0_2_proxy_050)
col_collection_1.objects.link(ob_church_floor_4x4x0_2_proxy_049)
col_collection_1.objects.link(ob_church_floor_4x4x0_2_proxy_048)
col_collection_1.objects.link(ob_church_floor_4x4x0_2_proxy_047)
col_collection_1.objects.link(ob_church_floor_4x4x0_2_proxy_046)
col_collection_1.objects.link(ob_west_aisle_floors)
col_collection_1.objects.link(ob_church_floor_2x4x0_2_proxy_029)
col_collection_1.objects.link(ob_church_floor_4x4x0_2_proxy_011)
col_collection_1.objects.link(ob_church_floor_4x4x0_2_proxy_010)
col_collection_1.objects.link(ob_church_floor_4x4x0_2_proxy_009)
col_collection_1.objects.link(ob_church_floor_4x4x0_2_proxy_008)
col_collection_1.objects.link(ob_church_floor_4x4x0_2_proxy_007)
col_collection_1.objects.link(ob_church_floor_2x4x0_2_proxy_027)
col_collection_1.objects.link(ob_church_floor_4x4x0_2_proxy_005)
col_collection_1.objects.link(ob_west_aisle_walls)
col_collection_1.objects.link(ob_west_aisle_door_walls)
col_collection_1.objects.link(ob_church_door_4x4x0_2_proxy_004)
col_collection_1.objects.link(ob_west_aisle_window_walls)
col_collection_1.objects.link(ob_church_window_4x4x0_2_proxy_020)
col_collection_1.objects.link(ob_church_window_4x4x0_2_proxy_019)
col_collection_1.objects.link(ob_church_window_4x4x0_2_proxy_018)
col_collection_1.objects.link(ob_church_window_4x4x0_2_proxy_012)
col_collection_1.objects.link(ob_church_window_4x4x0_2_proxy_011)
col_collection_1.objects.link(ob_west_aisle_flat_walls)
col_collection_1.objects.link(ob_church_wall_4x4x0_2_proxy_016)
col_collection_1.objects.link(ob_church_wall_4x4x0_2_proxy_033)
col_collection_1.objects.link(ob_church_wall_4x4x0_2_proxy_032)
col_collection_1.objects.link(ob_church_wall_4x4x0_2_proxy_031)
col_collection_1.objects.link(ob_church_wall_4x4x0_2_proxy_030)
col_collection_1.objects.link(ob_church_wall_4x4x0_2_proxy_017)
col_collection_1.objects.link(ob_church_floor_2x4x0_2_proxy_008)
col_collection_1.objects.link(ob_church_floor_2x4x0_2_proxy_007)
col_collection_1.objects.link(ob_church_floor_2x4x0_2_proxy_006)
col_collection_1.objects.link(ob_church_floor_2x4x0_2_proxy_002)
col_collection_1.objects.link(ob_church_floor_2x4x0_2_proxy_005)
col_collection_1.objects.link(ob_church_floor_2x4x0_2_proxy_004)
col_collection_1.objects.link(ob_church_floor_2x4x0_2_proxy_003)
col_collection_1.objects.link(ob_church_floor_2x4x0_2_proxy_001)
col_collection_1.objects.link(ob_west_aisle_corner_walls)
col_collection_1.objects.link(ob_east_aisle)
col_collection_1.objects.link(ob_east_aisle_ceilings)
col_collection_1.objects.link(ob_church_floor_4x4x0_2_proxy_045)
col_collection_1.objects.link(ob_church_floor_4x4x0_2_proxy_044)
col_collection_1.objects.link(ob_church_floor_4x4x0_2_proxy_043)
col_collection_1.objects.link(ob_church_floor_4x4x0_2_proxy_042)
col_collection_1.objects.link(ob_church_floor_4x4x0_2_proxy_041)
col_collection_1.objects.link(ob_church_floor_4x4x0_2_proxy_040)
col_collection_1.objects.link(ob_east_aisle_floors)
col_collection_1.objects.link(ob_church_floor_4x4x0_2_proxy_016)
col_collection_1.objects.link(ob_church_floor_4x4x0_2_proxy_015)
col_collection_1.objects.link(ob_church_floor_4x4x0_2_proxy_014)
col_collection_1.objects.link(ob_church_floor_4x4x0_2_proxy_013)
col_collection_1.objects.link(ob_church_floor_4x4x0_2_proxy_012)
col_collection_1.objects.link(ob_church_floor_4x4x0_2_proxy_006)
col_collection_1.objects.link(ob_east_aisle_walls)
col_collection_1.objects.link(ob_east_aisle_door_walls)
col_collection_1.objects.link(ob_east_aisle_corner_walls)
col_collection_1.objects.link(ob_east_aisle_window_walls)
col_collection_1.objects.link(ob_church_window_4x4x0_2_proxy_022)
col_collection_1.objects.link(ob_church_window_4x4x0_2_proxy_021)
col_collection_1.objects.link(ob_church_window_4x4x0_2_proxy_017)
col_collection_1.objects.link(ob_church_window_4x4x0_2_proxy_016)
col_collection_1.objects.link(ob_church_window_4x4x0_2_proxy_015)
col_collection_1.objects.link(ob_church_window_4x4x0_2_proxy_014)
col_collection_1.objects.link(ob_church_window_4x4x0_2_proxy_013)
col_collection_1.objects.link(ob_east_aisle_flat_walls)
col_collection_1.objects.link(ob_church_wall_4x4x0_2_proxy_020)
col_collection_1.objects.link(ob_church_wall_4x4x0_2_proxy_019)
col_collection_1.objects.link(ob_church_wall_4x4x0_2_proxy_018)
col_collection_1.objects.link(ob_church_wall_4x4x0_2_proxy_015)
col_collection_1.objects.link(ob_church_wall_4x4x0_2_proxy_014)
col_collection_1.objects.link(ob_church_wall_4x4x0_2_proxy_013)
col_collection_1.objects.link(ob_church_wall_4x4x0_2_proxy_012)
col_collection_1.objects.link(ob_transept)
col_collection_1.objects.link(ob_east_transept)
col_collection_1.objects.link(ob_east_transept_ceilings)
col_collection_1.objects.link(ob_east_transept_floors)
col_collection_1.objects.link(ob_church_floor_4x4x0_2_proxy_039)
col_collection_1.objects.link(ob_church_floor_4x4x0_2_proxy_038)
col_collection_1.objects.link(ob_church_floor_4x4x0_2_proxy_035)
col_collection_1.objects.link(ob_church_floor_4x4x0_2_proxy_034)
col_collection_1.objects.link(ob_church_floor_4x4x0_2_proxy_033)
col_collection_1.objects.link(ob_church_floor_4x4x0_2_proxy_029)
col_collection_1.objects.link(ob_east_transept_walls)
col_collection_1.objects.link(ob_east_transept_corner_walls)
col_collection_1.objects.link(ob_east_transept_window_walls)
col_collection_1.objects.link(ob_church_window_4x4x0_2_proxy_023)
col_collection_1.objects.link(ob_church_window_4x4x0_2_proxy_004)
col_collection_1.objects.link(ob_east_transept_door_walls)
col_collection_1.objects.link(ob_east_transept_flat_walls)
col_collection_1.objects.link(ob_church_wall_4x4x0_2_proxy_011)
col_collection_1.objects.link(ob_church_wall_4x4x0_2_proxy_010)
col_collection_1.objects.link(ob_church_wall_4x4x0_2_proxy_009)
col_collection_1.objects.link(ob_church_wall_4x4x0_2_proxy_008)
col_collection_1.objects.link(ob_church_wall_4x4x0_2_proxy_007)
col_collection_1.objects.link(ob_church_wall_4x4x0_2_proxy_006)
col_collection_1.objects.link(ob_church_wall_4x4x0_2_proxy_005)
col_collection_1.objects.link(ob_church_wall_4x4x0_2_proxy_004)
col_collection_1.objects.link(ob_west_transept)
col_collection_1.objects.link(ob_west_transept_ceilings)
col_collection_1.objects.link(ob_west_transept_floors)
col_collection_1.objects.link(ob_church_floor_4x4x0_2_proxy_037)
col_collection_1.objects.link(ob_church_floor_4x4x0_2_proxy_036)
col_collection_1.objects.link(ob_church_floor_4x4x0_2_proxy_032)
col_collection_1.objects.link(ob_church_floor_4x4x0_2_proxy_031)
col_collection_1.objects.link(ob_church_floor_4x4x0_2_proxy_030)
col_collection_1.objects.link(ob_church_floor_4x4x0_2_proxy_002)
col_collection_1.objects.link(ob_west_transept_walls)
col_collection_1.objects.link(ob_west_transept_corner_walls)
col_collection_1.objects.link(ob_west_transept_flat_walls)
col_collection_1.objects.link(ob_church_wall_4x4x0_2_proxy_029)
col_collection_1.objects.link(ob_church_wall_4x4x0_2_proxy_028)
col_collection_1.objects.link(ob_church_wall_4x4x0_2_proxy_027)
col_collection_1.objects.link(ob_church_wall_4x4x0_2_proxy_026)
col_collection_1.objects.link(ob_church_wall_4x4x0_2_proxy_025)
col_collection_1.objects.link(ob_church_wall_4x4x0_2_proxy_024)
col_collection_1.objects.link(ob_church_wall_4x4x0_2_proxy_023)
col_collection_1.objects.link(ob_church_wall_4x4x0_2_proxy_022)
col_collection_1.objects.link(ob_west_transept_window_walls)
col_collection_1.objects.link(ob_church_window_4x4x0_2_proxy_009)
col_collection_1.objects.link(ob_church_window_4x4x0_2_proxy_002)
col_collection_1.objects.link(ob_west_transept_door_walls)
col_collection_1.objects.link(ob_tower)
col_collection_1.objects.link(ob_tower_vault)
col_collection_1.objects.link(ob_church_vault_8x8_proxy_001)
col_collection_1.objects.link(ob_tower_floors)
col_collection_1.objects.link(ob_tower_ceilings)
col_collection_1.objects.link(ob_tower_walls)
col_collection_1.objects.link(ob_tower_flat_walls)
col_collection_1.objects.link(ob_church_wall_4x4x0_2_proxy_040)
col_collection_1.objects.link(ob_church_wall_4x4x0_2_proxy_039)
col_collection_1.objects.link(ob_church_wall_4x4x0_2_proxy_038)
col_collection_1.objects.link(ob_church_wall_4x4x0_2_proxy_037)
col_collection_1.objects.link(ob_church_wall_4x4x0_2_proxy_036)
col_collection_1.objects.link(ob_church_wall_4x4x0_2_proxy_035)
col_collection_1.objects.link(ob_church_wall_4x4x0_2_proxy_034)
col_collection_1.objects.link(ob_church_wall_4x4x0_2_proxy_001)
col_collection_1.objects.link(ob_tower_corner_walls)
col_collection_1.objects.link(ob_church_corner_1x4x0_2_proxy_056)
col_collection_1.objects.link(ob_church_corner_1x4x0_2_proxy_055)
col_collection_1.objects.link(ob_church_corner_1x4x0_2_proxy_054)
col_collection_1.objects.link(ob_church_corner_1x4x0_2_proxy_053)
col_collection_1.objects.link(ob_church_corner_1x4x0_2_proxy_052)
col_collection_1.objects.link(ob_church_corner_1x4x0_2_proxy_051)
col_collection_1.objects.link(ob_church_corner_1x4x0_2_proxy_050)
col_collection_1.objects.link(ob_church_corner_1x4x0_2_proxy_049)
col_collection_1.objects.link(ob_church_corner_1x4x0_2_proxy_048)
col_collection_1.objects.link(ob_church_corner_1x4x0_2_proxy_047)
col_collection_1.objects.link(ob_church_corner_1x4x0_2_proxy_046)
col_collection_1.objects.link(ob_church_corner_1x4x0_2_proxy_045)
col_collection_1.objects.link(ob_church_corner_1x4x0_2_proxy_044)
col_collection_1.objects.link(ob_church_corner_1x4x0_2_proxy_043)
col_collection_1.objects.link(ob_church_corner_1x4x0_2_proxy_041)
col_collection_1.objects.link(ob_church_corner_1x4x0_2_proxy_036)
col_collection_1.objects.link(ob_church_corner_1x4x0_2_proxy_035)
col_collection_1.objects.link(ob_church_corner_1x4x0_2_proxy_034)
col_collection_1.objects.link(ob_church_corner_1x4x0_2_proxy_031)
col_collection_1.objects.link(ob_church_corner_1x4x0_2_proxy_030)
col_collection_1.objects.link(ob_church_corner_1x4x0_2_proxy_029)
col_collection_1.objects.link(ob_church_corner_1x4x0_2_proxy_028)
col_collection_1.objects.link(ob_church_corner_1x4x0_2_proxy_027)
col_collection_1.objects.link(ob_church_corner_1x4x0_2_proxy_024)
col_collection_1.objects.link(ob_church_corner_1x4x0_2_proxy_021)
col_collection_1.objects.link(ob_church_corner_1x4x0_2_proxy_020)
col_collection_1.objects.link(ob_church_corner_1x4x0_2_proxy_015)
col_collection_1.objects.link(ob_church_corner_1x4x0_2_proxy_014)
col_collection_1.objects.link(ob_church_corner_1x4x0_2_proxy_013)
col_collection_1.objects.link(ob_church_corner_1x4x0_2_proxy_012)
col_collection_1.objects.link(ob_church_corner_1x4x0_2_proxy_011)
col_collection_1.objects.link(ob_church_corner_1x4x0_2_proxy_010)
col_collection_1.objects.link(ob_church_corner_1x4x0_2_proxy_009)
col_collection_1.objects.link(ob_church_corner_1x4x0_2_proxy_008)
col_collection_1.objects.link(ob_church_corner_1x4x0_2_proxy_007)
col_collection_1.objects.link(ob_church_corner_1x4x0_2_proxy_006)
col_collection_1.objects.link(ob_church_corner_1x4x0_2_proxy_042)
col_collection_1.objects.link(ob_church_corner_1x4x0_2_proxy_040)
col_collection_1.objects.link(ob_church_corner_1x4x0_2_proxy_039)
col_collection_1.objects.link(ob_church_corner_1x4x0_2_proxy_038)
col_collection_1.objects.link(ob_church_corner_1x4x0_2_proxy_037)
col_collection_1.objects.link(ob_church_corner_1x4x0_2_proxy_033)
col_collection_1.objects.link(ob_church_corner_1x4x0_2_proxy_005)
col_collection_1.objects.link(ob_church_corner_1x4x0_2_proxy_032)
col_collection_1.objects.link(ob_church_corner_1x4x0_2_proxy_004)
col_collection_1.objects.link(ob_church_corner_1x4x0_2_proxy_003)
col_collection_1.objects.link(ob_church_corner_1x4x0_2_proxy_002)
col_collection_1.objects.link(ob_church_corner_1x4x0_2_proxy_001)
col_collection_1.objects.link(ob_tower_door_walls)
col_collection_1.objects.link(ob_tower_window_walls)
col_collection_1.objects.link(ob_entrance)
col_collection_1.objects.link(ob_entrance_floors)
col_collection_1.objects.link(ob_church_floor_2x4x0_2_proxy_013)
col_collection_1.objects.link(ob_church_floor_2x2x0_2_proxy_004)
col_collection_1.objects.link(ob_church_floor_4x4x0_2_proxy_003)
col_collection_1.objects.link(ob_church_floor_2x4x0_2_proxy_011)
col_collection_1.objects.link(ob_entrance_ceilings)
col_collection_1.objects.link(ob_church_floor_2x4x0_2_proxy_015)
col_collection_1.objects.link(ob_church_floor_4x4x0_2_proxy_004)
col_collection_1.objects.link(ob_church_floor_2x2x0_2_proxy_005)
col_collection_1.objects.link(ob_church_floor_2x4x0_2_proxy_014)
col_collection_1.objects.link(ob_entrance_walls)
col_collection_1.objects.link(ob_entrance_door_walls)
col_collection_1.objects.link(ob_church_door_4x4x0_2_proxy_003)
col_collection_1.objects.link(ob_entrance_flat_walls)
col_collection_1.objects.link(ob_church_wall_4x4x0_2_proxy_003)
col_collection_1.objects.link(ob_church_wall_4x4x0_2_proxy_021)
col_collection_1.objects.link(ob_church_wall_4x4x0_2_proxy_002)
col_collection_1.objects.link(ob_entrance_corner_walls)
col_collection_1.objects.link(ob_church_corner_1x4x0_2_proxy_025)
col_collection_1.objects.link(ob_church_corner_1x4x0_2_proxy_019)
col_collection_1.objects.link(ob_church_corner_1x4x0_2_proxy_026)
col_collection_1.objects.link(ob_church_corner_1x4x0_2_proxy_023)
col_collection_1.objects.link(ob_church_corner_1x4x0_2_proxy_022)
col_collection_1.objects.link(ob_church_corner_1x4x0_2_proxy_018)
col_collection_1.objects.link(ob_church_corner_1x4x0_2_proxy_017)
col_collection_1.objects.link(ob_church_corner_1x4x0_2_proxy_016)
col_collection_1.objects.link(ob_entrance_window_walls)
col_collection_1.objects.link(ob_church_window_4x4x0_2_proxy_024)
col_collection_1.objects.link(ob_church_window_4x4x0_2_proxy_006)
col_collection_1.objects.link(ob_vault)
col_collection_1.objects.link(ob_church_vault_8x8_proxy_007)
col_collection_1.objects.link(ob_church_vault_8x8_proxy_006)
col_collection_1.objects.link(ob_church_vault_8x8_proxy_005)
col_collection_1.objects.link(ob_church_vault_8x8_proxy_004)
col_collection_1.objects.link(ob_church_vault_8x8_proxy_003)
col_collection_1.objects.link(ob_church_vault_8x8_proxy_002)
col_collection_1.objects.link(ob_lamp)
col_collection_1.objects.link(ob_camera)
col_collection_2.objects.link(ob_parts)
col_collection_2.objects.link(ob_church_vault_8x8_proxy_008)
col_collection_2.objects.link(ob_church_window_4x4x0_2_proxy)
col_collection_2.objects.link(ob_church_wall_4x4x0_2_proxy)
col_collection_2.objects.link(ob_church_vault_8x8_proxy)
col_collection_2.objects.link(ob_church_floor_4x4x0_2_proxy)
col_collection_2.objects.link(ob_church_floor_2x4x0_2_proxy)
col_collection_2.objects.link(ob_church_floor_2x2x0_2_proxy)
col_collection_2.objects.link(ob_church_door_4x4x0_2_proxy)
col_collection_2.objects.link(ob_church_corner_1x4x0_2_proxy)

# ---- scene / render settings (as saved in the file)
scene.camera = ob_camera
scene.frame_start = 1; scene.frame_end = 250; scene.frame_set(1)
scene.render.engine = 'BLENDER_EEVEE_NEXT'
scene.render.resolution_percentage = 50
scene.render.dither_intensity = 0.0
scene.cycles.use_denoising = False
scene.cycles.samples = 128
scene.cycles.sampling_pattern = 'TABULATED_SOBOL'
scene.cycles.use_adaptive_sampling = False
scene.cycles.use_light_tree = False
scene.cycles.blur_glossy = 0.0
scene.cycles.sample_clamp_indirect = 0.0
scene.view_settings.view_transform = 'Standard'
bpy.context.view_layer.update()
